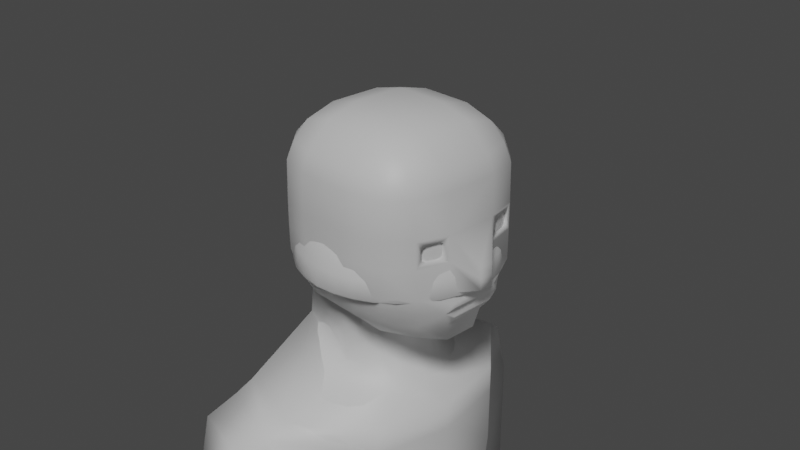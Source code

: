 # Source: misc.blend  (saved by Blender 3.3.6; exported with 4.5.12 LTS)
import bpy
from mathutils import Matrix  # noqa: F401  (used for matrix-valued properties, if any)

bpy.ops.wm.read_factory_settings(use_empty=True)
scene = bpy.context.scene
scene.name = 'Scene'

# ---- collections
col_collection = bpy.data.collections.new('Collection'); scene.collection.children.link(col_collection)

# ---- materials (node trees are filled in below, after node groups)
mat_material = bpy.data.materials.new('Material')
mat_material.alpha_threshold = 0.0
mat_material.use_transparent_shadow = False
mat_material.roughness = 0.5
mat_material.line_color = (0.0, 0.0, 0.0, 1.0)

# ---- material node trees
mat_material.use_nodes = True; mat_material.node_tree.nodes.clear()
_N = mat_material.node_tree.nodes; _L = mat_material.node_tree.links
n0 = _N.new('ShaderNodeOutputMaterial'); n0.name = 'Material Output'; n0.location = (300, 300)
n1 = _N.new('ShaderNodeBsdfPrincipled'); n1.name = 'Principled BSDF'; n1.location = (10, 300)
n1.distribution = 'GGX'
n1.subsurface_method = 'RANDOM_WALK_SKIN'
n1.inputs[3].default_value = 1.45
n1.inputs[27].default_value = (0.0, 0.0, 0.0, 1.0)
n1.inputs[28].default_value = 1.0
_L.new(n1.outputs[0], n0.inputs[0])
n0.is_active_output = True

# ---- world
world_world = bpy.data.worlds.new('World'); scene.world = world_world
world_world.use_nodes = True; world_world.node_tree.nodes.clear()
_N = world_world.node_tree.nodes; _L = world_world.node_tree.links
n0 = _N.new('ShaderNodeOutputWorld'); n0.name = 'World Output'; n0.location = (300, 300)
n1 = _N.new('ShaderNodeBackground'); n1.name = 'Background'; n1.location = (10, 300)
n1.inputs[0].default_value = (0.05088, 0.05088, 0.05088, 1.0)
_L.new(n1.outputs[0], n0.inputs[0])
n0.is_active_output = True
world_world.color = (0.05088, 0.05088, 0.05088)
world_world.use_sun_shadow = False
world_world.sun_shadow_jitter_overblur = 0.0

# ---- cameras
cam_camera = bpy.data.cameras.new('Camera')
cam_camera.clip_end = 100.0
cam_camera.ortho_scale = 7.314

# ---- lights
light_light = bpy.data.lights.new('Light', 'POINT')
light_light.transmission_factor = 0.0
light_light.energy = 36.0
light_light.shadow_soft_size = 0.1
light_light.shadow_maximum_resolution = 0.006
light_light.use_absolute_resolution = True
light_light_001 = bpy.data.lights.new('Light.001', 'SUN')
light_light_001.transmission_factor = 0.0
light_light_001.angle = 0.1993
light_light_001.energy = 2.0
light_light_001.shadow_soft_size = 0.1
light_light_001.shadow_cascade_max_distance = 1000.0

# ---- meshes
me_cube = bpy.data.meshes.new('Cube')
me_cube.from_pydata([(1.206, -0.07826, -0.05506), (1.212, -0.0776, -0.3024), (1.212, 0.0776, -0.3024), (1.206, 0.07826, -0.05506), (0.2917, 1.0, 0.2917), (0.2917, 0.2917, 1.257), (0.2917, 0.9054, 0.9024), (0.6454, 0.9054, 0.2917), (0.6304, 0.8135, 0.8875), (0.6454, 0.2917, 1.162), (0.2917, 0.6454, 1.162), (0.6304, 0.6304, 1.071), (0.9054, 0.2917, 0.9024), (0.8135, 0.6304, 0.8875), (0.1287, 0.1837, -1.162), (0.2917, 0.9998, -0.2917), (1.026, 0.2773, -0.33), (0.215, 0.4749, -1.026), (0.8897, 0.1837, -0.9542), (0.7105, 0.4566, -0.8913), (0.6551, 0.8934, -0.302), (0.3106, 0.8333, -0.6834), (0.6441, 0.6985, -0.6949), (0.9403, 0.2194, -0.7255), (0.9254, 0.6211, -0.3216), (0.8073, 0.5053, -0.7164), (0.2917, -0.2917, 1.257), (0.2917, -1.0, 0.2917), (0.9054, -0.2917, 0.9024), (0.8135, -0.6304, 0.8875), (0.2917, -0.6454, 1.162), (0.6454, -0.2917, 1.162), (0.6304, -0.6304, 1.071), (0.6454, -0.9054, 0.2917), (0.2917, -0.9054, 0.9024), (0.6304, -0.8135, 0.8875), (1.026, -0.2773, -0.33), (0.2917, -0.9998, -0.2917), (0.1287, -0.1837, -1.162), (0.9254, -0.6211, -0.3216), (0.9403, -0.2194, -0.7255), (0.8073, -0.5053, -0.7164), (0.3106, -0.8333, -0.6834), (0.6551, -0.8934, -0.302), (0.6441, -0.6985, -0.6949), (0.8897, -0.1837, -0.9542), (0.215, -0.4749, -1.026), (0.7105, -0.4566, -0.8913), (-0.2917, 1.0, 0.2917), (-1.0, 0.2917, 0.2917), (-0.2917, 0.2917, 1.257), (-0.6454, 0.9054, 0.2917), (-0.2917, 0.9054, 0.9024), (-0.6304, 0.8135, 0.8875), (-0.9054, 0.2917, 0.9024), (-0.9054, 0.6454, 0.2917), (-0.8135, 0.6304, 0.8875), (-0.2917, 0.6454, 1.162), (-0.6454, 0.2917, 1.162), (-0.6304, 0.6304, 1.071), (-0.9463, 0.2917, -0.1412), (-0.2919, 1.0, -0.2907), (-0.4827, 0.2567, -0.8566), (-0.8674, 0.6454, -0.1862), (-0.909, 0.2917, -0.3254), (-0.8208, 0.6304, -0.3972), (-0.2943, 0.8802, -0.6288), (-0.6358, 0.9054, -0.2616), (-0.645, 0.8135, -0.5072), (-0.7669, 0.2916, -0.5552), (-0.3821, 0.5748, -0.8266), (-0.7032, 0.6299, -0.5757), (-1.0, -0.2917, 0.2917), (-0.2917, -1.0, 0.2917), (-0.2917, -0.2917, 1.257), (-0.9054, -0.6454, 0.2917), (-0.9054, -0.2917, 0.9024), (-0.8135, -0.6304, 0.8875), (-0.2917, -0.9054, 0.9024), (-0.6454, -0.9054, 0.2917), (-0.6304, -0.8135, 0.8875), (-0.6454, -0.2917, 1.162), (-0.2917, -0.6454, 1.162), (-0.6304, -0.6304, 1.071), (-0.4827, -0.2567, -0.8566), (-0.2919, -1.0, -0.2907), (-0.9463, -0.2917, -0.1412), (-0.3821, -0.5748, -0.8266), (-0.7669, -0.2916, -0.5552), (-0.7032, -0.6299, -0.5757), (-0.6358, -0.9054, -0.2616), (-0.2943, -0.8802, -0.6288), (-0.645, -0.8135, -0.5072), (-0.909, -0.2917, -0.3254), (-0.8674, -0.6454, -0.1862), (-0.8208, -0.6304, -0.3972), (1.207, -0.07826, -0.1752), (1.207, 0.07826, -0.1752), (0.6454, 0.9054, 0.0), (0.2917, 1.0, 0.0), (-0.2917, -1.0, 0.0), (-0.6454, -0.9054, 0.0002202), (-0.8985, -0.6454, 0.01438), (-0.9825, -0.2917, 0.02911), (0.2917, -1.0, 0.0), (0.6454, -0.9054, 0.0), (-0.2917, 1.0, 0.0), (-0.6454, 0.9054, 0.0002202), (-0.8985, 0.6454, 0.01438), (-0.9825, 0.2917, 0.02911), (1.0, 0.2917, 0.2917), (0.9054, 0.6454, 0.2917), (0.9054, -0.6454, 0.2917), (1.0, -0.2917, 0.2917), (0.9054, 0.6454, 0.0), (0.9054, -0.6454, 0.0), (1.0, -0.2917, -0.0004828), (1.0, 0.2917, -0.0004828), (0.3011, 0.9272, -0.4876), (0.6496, 0.8009, -0.4984), (0.8639, 0.5655, -0.5206), (0.8639, -0.5655, -0.5206), (0.6496, -0.8009, -0.4984), (0.3011, -0.9272, -0.4876), (-0.9277, 0.2917, -0.2333), (-0.8441, 0.6379, -0.2917), (-0.6404, 0.8594, -0.3844), (-0.2931, 0.9507, -0.4597), (-0.2931, -0.9507, -0.4597), (-0.6404, -0.8594, -0.3844), (-0.8441, -0.6379, -0.2917), (-0.9277, -0.2917, -0.2333), (1.059, 0.2702, -0.4303), (1.019, 0.2412, -0.6323), (1.024, 0.3558, -0.5357), (1.067, 0.2656, -0.48), (1.012, 0.2584, -0.5276), (1.046, 0.2498, -0.5894), (1.019, -0.2412, -0.6323), (1.059, -0.2702, -0.4303), (1.024, -0.3558, -0.5357), (1.046, -0.2498, -0.5894), (1.012, -0.2584, -0.5276), (1.067, -0.2656, -0.48), (0.3161, 0.3636, -1.681), (0.3161, -0.3636, -1.681), (-0.8409, 0.5079, -1.237), (-0.8409, -0.5079, -1.237), (-0.782, 0.5079, -0.425), (-0.782, -0.5079, -0.425), (0.3161, 0.3636, -0.425), (0.3161, -0.3636, -0.425), (-0.177, 0.5933, -1.681), (-0.177, -0.5933, -1.681), (-0.177, 0.5933, -0.425), (-0.177, -0.5933, -0.425), (-0.8409, -4.47e-08, -1.237), (0.428, 2.98e-08, -1.681), (-0.782, -5.96e-08, -0.425), (0.428, 2.98e-08, -0.425), (-0.177, 0.0, -0.425), (-1.393, -1.373e-07, -2.849), (-1.163, -1.373e-07, -1.769), (-1.066, -1.191, -1.912), (-0.1649, 1.391, -1.912), (-1.066, 1.191, -1.912), (-0.1649, -1.391, -1.912), (0.5693, -0.8523, -1.912), (0.7358, 7.231e-08, -1.912), (0.5693, 0.8523, -1.912), (-1.066, -1.191, -2.849), (-0.1649, 1.391, -2.849), (-1.066, 1.191, -2.849), (-0.1649, -1.391, -2.849), (0.5693, -0.8523, -2.849), (0.7358, 7.231e-08, -2.849), (0.5693, 0.8523, -2.849), (0.4933, -0.7688, -4.132), (-0.1649, -1.658, -2.004), (0.5693, -0.8523, -2.21), (0.5693, 0.8523, -2.21), (-0.1649, 1.658, -2.004), (-1.066, -1.42, -2.004), (-1.415, -1.373e-07, -2.092), (-1.066, 1.42, -2.004), (0.7358, 7.231e-08, -2.21), (-0.2825, 1.92, -2.21), (-0.2825, 2.08, -2.849), (-1.183, 1.863, -2.849), (-1.183, -1.863, -2.849), (-0.2825, -2.08, -2.849), (-1.183, -1.72, -2.21), (-0.2825, -1.92, -2.21), (-1.183, 1.72, -2.21), (-1.106, -1.373e-07, -5.154), (-1.106, -1.191, -5.154), (-0.1649, 1.391, -5.414), (-1.106, 1.191, -5.154), (-0.1649, -1.391, -5.414), (0.5693, -0.8523, -5.414), (0.7358, 7.231e-08, -5.414), (0.5693, 0.8523, -5.414), (-0.1649, 2.445e-09, -5.414), (-0.169, -1.255, -4.132), (-0.169, 1.255, -4.132), (0.4933, 0.7688, -4.132), (-1.309, -1.259e-07, -4.132), (-0.9814, -1.074, -4.132), (-0.9814, 1.074, -4.132), (0.6435, 6.319e-08, -4.132), (-0.1649, 1.391, -5.875), (-1.066, 1.191, -5.875), (-1.066, -1.191, -5.875), (-0.1649, -1.391, -5.875), (-0.2825, 2.08, -5.875), (-1.183, 1.863, -5.875), (-1.183, -1.863, -5.875), (-0.2825, -2.08, -5.875), (-0.8115, -0.5079, -0.9785), (0.09278, -0.3636, -1.274), (-0.8115, 0.5079, -0.9785), (0.09278, 0.3636, -1.274), (-0.177, 0.5933, -1.2), (-0.177, -0.5933, -1.2), (0.2046, 2.98e-08, -1.274), (-0.8115, -5.215e-08, -0.9785), (0.9848, 0.3484, 0.1803), (0.9707, 0.4011, 0.233), (0.9945, 0.3124, 0.2703), (0.9807, 0.3639, 0.2176), (0.9346, 0.536, 0.233), (0.9205, 0.5887, 0.1803), (0.9109, 0.6247, 0.2703), (0.9247, 0.5732, 0.2176), (0.9707, -0.4011, 0.233), (0.9848, -0.3484, 0.1803), (0.9945, -0.3124, 0.2703), (0.9807, -0.3639, 0.2176), (0.9205, -0.5887, 0.1803), (0.9346, -0.536, 0.233), (0.9109, -0.6247, 0.2703), (0.9247, -0.5732, 0.2176), (0.9707, 0.4011, 0.05871), (0.9848, 0.3484, 0.1114), (0.9947, 0.3126, 0.02134), (0.9807, 0.3639, 0.07414), (0.9205, 0.5887, 0.1114), (0.9346, 0.536, 0.05871), (0.9109, 0.6247, 0.02146), (0.9247, 0.5732, 0.07414), (0.9346, -0.536, 0.05871), (0.9205, -0.5887, 0.1114), (0.9109, -0.6247, 0.02146), (0.9247, -0.5732, 0.07414), (0.9848, -0.3484, 0.1114), (0.9707, -0.4011, 0.05871), (0.9947, -0.3126, 0.02134), (0.9807, -0.3639, 0.07414), (0.7374, 0.4011, 0.233), (0.7516, 0.3484, 0.1803), (0.7474, 0.3639, 0.2176), (0.6872, 0.5887, 0.1803), (0.7013, 0.536, 0.233), (0.6913, 0.5732, 0.2176), (0.7013, -0.536, 0.233), (0.6872, -0.5887, 0.1803), (0.6913, -0.5732, 0.2176), (0.7516, -0.3484, 0.1803), (0.7374, -0.4011, 0.233), (0.7474, -0.3639, 0.2176), (0.7014, 0.536, 0.0586), (0.6872, 0.5887, 0.1114), (0.6913, 0.5732, 0.07411), (0.6872, -0.5887, 0.1114), (0.7014, -0.536, 0.0586), (0.6913, -0.5732, 0.07411), (0.7377, -0.4011, 0.05831), (0.7518, -0.3484, 0.1109), (0.7477, -0.3639, 0.07366), (0.7518, 0.3484, 0.1109), (0.7377, 0.4011, 0.05831), (0.7477, 0.3639, 0.07366), (0.3005, 0.9814, 0.712), (0.6571, 0.8853, 0.7043), (0.9814, 0.3005, 0.712), (0.8853, 0.6571, 0.7043), (0.9814, -0.3005, 0.712), (0.8853, -0.6571, 0.7043), (0.3005, -0.9814, 0.712), (0.6571, -0.8853, 0.7043), (-0.3005, 0.9814, 0.712), (-0.6571, 0.8853, 0.7043), (-0.8853, 0.6571, 0.7043), (-0.9814, 0.3005, 0.712), (-0.9814, -0.3005, 0.712), (-0.8853, -0.6571, 0.7043), (-0.6571, -0.8853, 0.7043), (-0.3005, -0.9814, 0.712)], [], [(62, 14, 38, 84), (103, 72, 49, 109), (97, 3, 0, 96), (104, 27, 73, 100), (5, 50, 74, 26), (36, 16, 2, 1), (282, 6, 8, 283), (6, 10, 11, 8), (5, 9, 11, 10), (9, 12, 13, 11), (284, 285, 13, 12), (285, 283, 8, 13), (8, 11, 13), (14, 17, 19, 18), (17, 21, 22, 19), (118, 119, 22, 21), (119, 120, 25, 22), (139, 132, 16, 36), (23, 18, 19, 25), (19, 22, 25), (286, 28, 29, 287), (28, 31, 32, 29), (26, 30, 32, 31), (30, 34, 35, 32), (288, 289, 35, 34), (289, 287, 29, 35), (29, 32, 35), (121, 122, 44, 41), (123, 42, 44, 122), (42, 46, 47, 44), (38, 45, 47, 46), (45, 40, 41, 47), (41, 44, 47), (290, 291, 53, 52), (291, 292, 56, 53), (293, 54, 56, 292), (54, 58, 59, 56), (50, 57, 59, 58), (57, 52, 53, 59), (53, 56, 59), (124, 125, 65, 64), (125, 126, 68, 65), (127, 66, 68, 126), (66, 70, 71, 68), (62, 69, 71, 70), (69, 64, 65, 71), (65, 68, 71), (294, 295, 77, 76), (295, 296, 80, 77), (297, 78, 80, 296), (78, 82, 83, 80), (74, 81, 83, 82), (81, 76, 77, 83), (77, 80, 83), (84, 87, 89, 88), (87, 91, 92, 89), (128, 129, 92, 91), (129, 130, 95, 92), (131, 93, 95, 130), (93, 88, 89, 95), (89, 92, 95), (62, 84, 88, 69), (69, 88, 93, 64), (124, 131, 86, 60), (14, 62, 70, 17), (17, 70, 66, 21), (118, 127, 61, 15), (117, 16, 24, 114), (114, 24, 20, 98), (98, 20, 15, 99), (100, 73, 79, 101), (101, 79, 75, 102), (102, 75, 72, 103), (104, 37, 43, 105), (105, 43, 39, 115), (115, 39, 36, 116), (106, 61, 67, 107), (107, 67, 63, 108), (108, 63, 60, 109), (26, 74, 82, 30), (30, 82, 78, 34), (288, 297, 73, 27), (5, 26, 31, 9), (9, 31, 28, 12), (284, 286, 113, 110), (84, 38, 46, 87), (87, 46, 42, 91), (128, 123, 37, 85), (74, 50, 58, 81), (81, 58, 54, 76), (294, 293, 49, 72), (50, 5, 10, 57), (57, 10, 6, 52), (290, 282, 4, 48), (38, 14, 18, 45), (45, 18, 23, 40), (36, 39, 121, 140, 139), (106, 48, 4, 99), (117, 110, 3, 97), (116, 36, 1, 96), (110, 113, 0, 3), (113, 116, 96, 0), (16, 117, 97, 2), (61, 106, 99, 15), (55, 108, 109, 49), (51, 107, 108, 55), (48, 106, 107, 51), (234, 239, 264, 268), (33, 105, 115, 112), (27, 104, 105, 33), (94, 102, 103, 86), (90, 101, 102, 94), (85, 100, 101, 90), (7, 98, 99, 4), (111, 114, 98, 7), (238, 251, 273, 265), (37, 104, 100, 85), (2, 97, 96, 1), (86, 103, 109, 60), (226, 243, 279, 259), (254, 235, 267, 277), (246, 231, 261, 271), (242, 247, 270, 280), (240, 239, 234, 236, 113, 112), (232, 231, 246, 248, 114, 111), (258, 260, 259, 279, 281, 280, 270, 272, 271, 261, 263, 262), (250, 255, 276, 274), (264, 266, 265, 273, 275, 274, 276, 278, 277, 267, 269, 268), (228, 227, 230, 232, 111, 110), (248, 247, 242, 244, 117, 114), (244, 243, 226, 228, 110, 117), (252, 251, 238, 240, 112, 115), (236, 235, 254, 256, 116, 113), (256, 255, 250, 252, 115, 116), (16, 132, 134, 120, 24), (91, 42, 123, 128), (21, 66, 127, 118), (64, 93, 131, 124), (86, 131, 130, 94), (90, 94, 130, 129), (85, 90, 129, 128), (61, 127, 126, 67), (63, 67, 126, 125), (60, 63, 125, 124), (37, 123, 122, 43), (39, 43, 122, 121), (138, 140, 121, 41, 40), (134, 133, 23, 25, 120), (20, 24, 120, 119), (15, 20, 119, 118), (132, 135, 134), (135, 136, 134), (136, 137, 134), (137, 133, 134), (138, 141, 140), (141, 142, 140), (142, 143, 140), (143, 139, 140), (132, 139, 143, 135), (135, 143, 142, 136), (136, 142, 141, 137), (137, 141, 138, 133), (40, 23, 133, 138), (145, 167, 168, 157), (160, 155, 151, 159), (223, 155, 149, 218), (225, 158, 148, 220), (224, 159, 151, 219), (222, 154, 150, 221), (220, 148, 154, 222), (219, 151, 155, 223), (158, 149, 155, 160), (152, 164, 165, 146), (144, 169, 164, 152), (148, 158, 160, 154), (221, 150, 159, 224), (218, 149, 158, 225), (154, 160, 159, 150), (157, 168, 169, 144), (184, 172, 161, 183), (183, 161, 170, 182), (178, 173, 174, 179), (180, 176, 171, 181), (147, 163, 166, 153), (153, 166, 167, 145), (156, 162, 163, 147), (146, 165, 162, 156), (206, 208, 197, 194), (207, 206, 194, 195), (177, 203, 198, 199), (204, 205, 201, 196), (173, 178, 192, 190), (185, 175, 176, 180), (178, 182, 191, 192), (179, 174, 175, 185), (167, 179, 185, 168), (164, 181, 184, 165), (168, 185, 180, 169), (163, 182, 178, 166), (169, 180, 181, 164), (166, 178, 179, 167), (162, 183, 182, 163), (165, 184, 183, 162), (191, 189, 190, 192), (186, 187, 188, 193), (188, 187, 214, 215), (184, 181, 186, 193), (172, 188, 215, 211), (182, 170, 189, 191), (181, 171, 187, 186), (172, 184, 193, 188), (202, 200, 199, 198), (194, 202, 198, 195), (197, 196, 202, 194), (196, 201, 200, 202), (203, 207, 195, 198), (205, 209, 200, 201), (208, 204, 196, 197), (209, 177, 199, 200), (175, 174, 177, 209), (172, 171, 204, 208), (176, 175, 209, 205), (173, 170, 207, 203), (171, 176, 205, 204), (174, 173, 203, 177), (170, 161, 206, 207), (161, 172, 208, 206), (212, 213, 217, 216), (210, 211, 215, 214), (173, 190, 217, 213), (170, 173, 213, 212), (187, 171, 210, 214), (171, 172, 211, 210), (190, 189, 216, 217), (189, 170, 212, 216), (147, 218, 225, 156), (144, 221, 224, 157), (145, 219, 223, 153), (146, 220, 222, 152), (152, 222, 221, 144), (157, 224, 219, 145), (156, 225, 220, 146), (153, 223, 218, 147), (226, 229, 228), (229, 227, 228), (230, 233, 232), (233, 231, 232), (234, 237, 236), (237, 235, 236), (238, 241, 240), (241, 239, 240), (242, 245, 244), (245, 243, 244), (246, 249, 248), (249, 247, 248), (250, 253, 252), (253, 251, 252), (254, 257, 256), (257, 255, 256), (234, 268, 269, 237), (237, 269, 267, 235), (276, 255, 257, 278), (278, 257, 254, 277), (230, 262, 263, 233), (233, 263, 261, 231), (270, 247, 249, 272), (272, 249, 246, 271), (226, 259, 260, 229), (229, 260, 258, 227), (279, 243, 245, 281), (281, 245, 242, 280), (250, 274, 275, 253), (253, 275, 273, 251), (264, 239, 241, 266), (266, 241, 238, 265), (230, 227, 258, 262), (52, 6, 282, 290), (76, 54, 293, 294), (12, 28, 286, 284), (34, 78, 297, 288), (73, 297, 296, 79), (75, 79, 296, 295), (72, 75, 295, 294), (49, 293, 292, 55), (51, 55, 292, 291), (48, 51, 291, 290), (33, 112, 287, 289), (27, 33, 289, 288), (113, 286, 287, 112), (111, 7, 283, 285), (110, 111, 285, 284), (4, 282, 283, 7)])
me_cube.polygons.foreach_set('use_smooth', [True] * 292)
_uv = me_cube.uv_layers.new(name='UVMap')
_uv.uv.foreach_set('vector', [0.2135, 0.5885, 0.2865, 0.5885, 0.2865, 0.6615, 0.2135, 0.6615, 0.5, 0.08854, 0.5365, 0.08854, 0.5365, 0.1615, 0.5, 0.1615, 0.5, 0.5885, 0.5365, 0.5885, 0.5365, 0.6615, 0.5, 0.6615, 0.5, 0.8385, 0.5365, 0.8385, 0.5365, 0.9115, 0.5, 0.9115, 0.7135, 0.5885, 0.7865, 0.5885, 0.7865, 0.6615, 0.7135, 0.6615, 0.4635, 0.6615, 0.4635, 0.5885, 0.4635, 0.5885, 0.4635, 0.6615, 0.5586, 0.4115, 0.5807, 0.4115, 0.5788, 0.4538, 0.5576, 0.4547, 0.5807, 0.4115, 0.625, 0.4115, 0.625, 0.4538, 0.5788, 0.4538, 0.7135, 0.5885, 0.6693, 0.5885, 0.6712, 0.5, 0.7135, 0.5, 0.6693, 0.5885, 0.5807, 0.5885, 0.5788, 0.5462, 0.6712, 0.5, 0.5586, 0.5885, 0.5576, 0.5453, 0.5788, 0.5462, 0.5807, 0.5885, 0.5576, 0.5453, 0.5576, 0.4547, 0.5788, 0.4538, 0.5788, 0.5462, 0.5788, 0.4538, 0.625, 0.4538, 0.5788, 0.4767, 0.2865, 0.5885, 0.2865, 0.5443, 0.3288, 0.5462, 0.3307, 0.5885, 0.2865, 0.5443, 0.2865, 0.5, 0.3288, 0.5, 0.3288, 0.5462, 0.4193, 0.4115, 0.4193, 0.4547, 0.375, 0.4538, 0.375, 0.4115, 0.4193, 0.4547, 0.4424, 0.5453, 0.4212, 0.5462, 0.375, 0.4538, 0.4531, 0.6615, 0.4531, 0.5885, 0.4635, 0.5885, 0.4635, 0.6615, 0.4193, 0.5885, 0.3307, 0.5885, 0.3288, 0.5462, 0.4212, 0.5462, 0.3288, 0.5462, 0.3288, 0.5, 0.3517, 0.5462, 0.5586, 0.6615, 0.5807, 0.6615, 0.5788, 0.7038, 0.5576, 0.7047, 0.5807, 0.6615, 0.6693, 0.6615, 0.6712, 0.75, 0.5788, 0.7038, 0.7135, 0.6615, 0.7135, 0.75, 0.6712, 0.75, 0.6693, 0.6615, 0.625, 0.8385, 0.5807, 0.8385, 0.5788, 0.7962, 0.625, 0.7962, 0.5586, 0.8385, 0.5576, 0.7953, 0.5788, 0.7962, 0.5807, 0.8385, 0.5576, 0.7953, 0.5576, 0.7047, 0.5788, 0.7038, 0.5788, 0.7962, 0.5788, 0.7733, 0.625, 0.7962, 0.5788, 0.7962, 0.4424, 0.7047, 0.4193, 0.7953, 0.375, 0.7962, 0.4212, 0.7038, 0.4193, 0.8385, 0.375, 0.8385, 0.375, 0.7962, 0.4193, 0.7953, 0.2865, 0.75, 0.2865, 0.7057, 0.3288, 0.7038, 0.3288, 0.75, 0.2865, 0.6615, 0.3307, 0.6615, 0.3288, 0.7038, 0.2865, 0.7057, 0.3307, 0.6615, 0.4193, 0.6615, 0.4212, 0.7038, 0.3288, 0.7038, 0.3517, 0.7038, 0.3288, 0.75, 0.3288, 0.7038, 0.5586, 0.3385, 0.5576, 0.2953, 0.5788, 0.2962, 0.5807, 0.3385, 0.5576, 0.2953, 0.5576, 0.2047, 0.5788, 0.2038, 0.5788, 0.2962, 0.5586, 0.1615, 0.5807, 0.1615, 0.5788, 0.2038, 0.5576, 0.2047, 0.5807, 0.1615, 0.625, 0.1615, 0.625, 0.2038, 0.5788, 0.2038, 0.7865, 0.5885, 0.7865, 0.5, 0.875, 0.5462, 0.875, 0.5885, 0.625, 0.3385, 0.5807, 0.3385, 0.5788, 0.2962, 0.625, 0.25, 0.5788, 0.2267, 0.5788, 0.2038, 0.625, 0.2038, 0.4193, 0.1615, 0.4193, 0.2047, 0.375, 0.2038, 0.375, 0.1615, 0.4193, 0.2047, 0.4193, 0.2953, 0.375, 0.2962, 0.375, 0.2038, 0.4193, 0.3385, 0.375, 0.3385, 0.375, 0.2962, 0.4193, 0.2953, 0.2135, 0.5, 0.2135, 0.5443, 0.1712, 0.5462, 0.1712, 0.5, 0.2135, 0.5885, 0.1693, 0.5885, 0.1712, 0.5462, 0.2135, 0.5443, 0.1693, 0.5885, 0.125, 0.5885, 0.125, 0.5462, 0.1712, 0.5462, 0.125, 0.5462, 0.1712, 0.5, 0.1712, 0.5462, 0.5586, 0.08854, 0.5576, 0.04526, 0.5788, 0.0462, 0.5807, 0.08854, 0.5576, 0.04526, 0.5576, 0.0, 0.5788, 0.0, 0.5788, 0.0462, 0.5586, 0.9115, 0.5807, 0.9115, 0.5788, 1.0, 0.5576, 1.0, 0.5807, 0.9115, 0.625, 0.9115, 0.625, 1.0, 0.5788, 1.0, 0.7865, 0.6615, 0.875, 0.6615, 0.875, 0.7038, 0.7865, 0.75, 0.625, 0.08854, 0.5807, 0.08854, 0.5788, 0.0462, 0.625, 0.0462, 0.5788, 0.0462, 0.5788, 0.0, 0.625, 0.0462, 0.2135, 0.6615, 0.2135, 0.7057, 0.1712, 0.7038, 0.1693, 0.6615, 0.2135, 0.7057, 0.2135, 0.75, 0.1712, 0.75, 0.1712, 0.7038, 0.4193, 0.9115, 0.4193, 0.9769, 0.375, 0.9538, 0.375, 0.9115, 0.4193, 0.0, 0.4193, 0.04526, 0.375, 0.0462, 0.375, 0.0, 0.4193, 0.08854, 0.375, 0.08854, 0.375, 0.0462, 0.4193, 0.04526, 0.125, 0.6615, 0.1693, 0.6615, 0.1712, 0.7038, 0.125, 0.7038, 0.1712, 0.7038, 0.1712, 0.75, 0.125, 0.7038, 0.2135, 0.5885, 0.2135, 0.6615, 0.1693, 0.6615, 0.1693, 0.5885, 0.1693, 0.5885, 0.1693, 0.6615, 0.125, 0.6615, 0.125, 0.5885, 0.4193, 0.1615, 0.4193, 0.08854, 0.4635, 0.08854, 0.4635, 0.1615, 0.2865, 0.5885, 0.2135, 0.5885, 0.2135, 0.5443, 0.2865, 0.5443, 0.2865, 0.5443, 0.2135, 0.5443, 0.2135, 0.5, 0.2865, 0.5, 0.4193, 0.4115, 0.4193, 0.3385, 0.4635, 0.3385, 0.4635, 0.4115, 0.5, 0.5885, 0.4635, 0.5885, 0.4635, 0.5443, 0.5, 0.5443, 0.5, 0.5443, 0.4635, 0.5443, 0.4635, 0.4557, 0.5, 0.4557, 0.5, 0.4557, 0.4635, 0.4557, 0.4635, 0.4115, 0.5, 0.4115, 0.5, 0.9115, 0.5365, 0.9115, 0.5365, 1.0, 0.5, 1.0, 0.5, 0.0, 0.5365, 0.0, 0.5365, 0.04433, 0.5, 0.04433, 0.5, 0.04433, 0.5365, 0.04433, 0.5365, 0.08854, 0.5, 0.08854, 0.5, 0.8385, 0.4635, 0.8385, 0.4635, 0.7943, 0.5, 0.7943, 0.5, 0.7943, 0.4635, 0.7943, 0.4635, 0.7057, 0.5, 0.7057, 0.5, 0.7057, 0.4635, 0.7057, 0.4635, 0.6615, 0.5, 0.6615, 0.5, 0.3385, 0.4635, 0.3385, 0.4635, 0.2943, 0.5, 0.2943, 0.5, 0.2943, 0.4635, 0.2943, 0.4635, 0.2057, 0.5, 0.2057, 0.5, 0.2057, 0.4635, 0.2057, 0.4635, 0.1615, 0.5, 0.1615, 0.7135, 0.6615, 0.7865, 0.6615, 0.7865, 0.75, 0.7135, 0.75, 0.625, 0.8385, 0.625, 0.9115, 0.5807, 0.9115, 0.5807, 0.8385, 0.5586, 0.8385, 0.5586, 0.9115, 0.5365, 0.9115, 0.5365, 0.8385, 0.7135, 0.5885, 0.7135, 0.6615, 0.6693, 0.6615, 0.6693, 0.5885, 0.6693, 0.5885, 0.6693, 0.6615, 0.5807, 0.6615, 0.5807, 0.5885, 0.5586, 0.5885, 0.5586, 0.6615, 0.5365, 0.6615, 0.5365, 0.5885, 0.2135, 0.6615, 0.2865, 0.6615, 0.2865, 0.7057, 0.2135, 0.7057, 0.2135, 0.7057, 0.2865, 0.7057, 0.2865, 0.75, 0.2135, 0.75, 0.4193, 0.9115, 0.4193, 0.8385, 0.4635, 0.8385, 0.4635, 0.9115, 0.7865, 0.6615, 0.7865, 0.5885, 0.875, 0.5885, 0.875, 0.6615, 0.625, 0.08854, 0.625, 0.1615, 0.5807, 0.1615, 0.5807, 0.08854, 0.5586, 0.08854, 0.5586, 0.1615, 0.5365, 0.1615, 0.5365, 0.08854, 0.7865, 0.5885, 0.7135, 0.5885, 0.7135, 0.5, 0.7865, 0.5, 0.625, 0.3385, 0.625, 0.4115, 0.5807, 0.4115, 0.5807, 0.3385, 0.5586, 0.3385, 0.5586, 0.4115, 0.5365, 0.4115, 0.5365, 0.3385, 0.2865, 0.6615, 0.2865, 0.5885, 0.3307, 0.5885, 0.3307, 0.6615, 0.3307, 0.6615, 0.3307, 0.5885, 0.4193, 0.5885, 0.4193, 0.6615, 0.4635, 0.6615, 0.4635, 0.7057, 0.4424, 0.7047, 0.4417, 0.6748, 0.4531, 0.6615, 0.5, 0.3385, 0.5365, 0.3385, 0.5365, 0.4115, 0.5, 0.4115, 0.5, 0.5885, 0.5365, 0.5885, 0.5365, 0.5885, 0.5, 0.5885, 0.5, 0.6615, 0.4635, 0.6615, 0.4635, 0.6615, 0.5, 0.6615, 0.5365, 0.5885, 0.5365, 0.6615, 0.5365, 0.6615, 0.5365, 0.5885, 0.5365, 0.6615, 0.5, 0.6615, 0.5, 0.6615, 0.5365, 0.6615, 0.4635, 0.5885, 0.5, 0.5885, 0.5, 0.5885, 0.4635, 0.5885, 0.4635, 0.3385, 0.5, 0.3385, 0.5, 0.4115, 0.4635, 0.4115, 0.5365, 0.2057, 0.5, 0.2057, 0.5, 0.1615, 0.5365, 0.1615, 0.5365, 0.2943, 0.5, 0.2943, 0.5, 0.2057, 0.5365, 0.2057, 0.5365, 0.3385, 0.5, 0.3385, 0.5, 0.2943, 0.5365, 0.2943, 0.5291, 0.6751, 0.5291, 0.692, 0.5291, 0.692, 0.5291, 0.6751, 0.5365, 0.7943, 0.5, 0.7943, 0.5, 0.7057, 0.5365, 0.7057, 0.5365, 0.8385, 0.5, 0.8385, 0.5, 0.7943, 0.5365, 0.7943, 0.4635, 0.04433, 0.5, 0.04433, 0.5, 0.08854, 0.4635, 0.08854, 0.4635, 0.0, 0.5, 0.0, 0.5, 0.04433, 0.4635, 0.04433, 0.4635, 0.9115, 0.5, 0.9115, 0.5, 1.0, 0.4635, 1.0, 0.5365, 0.4557, 0.5, 0.4557, 0.5, 0.4115, 0.5365, 0.4115, 0.5365, 0.5443, 0.5, 0.5443, 0.5, 0.4557, 0.5365, 0.4557, 0.5225, 0.6986, 0.5139, 0.6986, 0.5139, 0.6986, 0.5225, 0.6986, 0.4635, 0.8385, 0.5, 0.8385, 0.5, 0.9115, 0.4635, 0.9115, 0.4635, 0.5885, 0.5, 0.5885, 0.5, 0.6615, 0.4635, 0.6615, 0.4635, 0.08854, 0.5, 0.08854, 0.5, 0.1615, 0.4635, 0.1615, 0.5225, 0.5814, 0.5139, 0.5814, 0.5139, 0.5814, 0.5226, 0.5814, 0.5139, 0.6686, 0.5225, 0.6686, 0.5226, 0.6686, 0.5139, 0.6686, 0.5139, 0.5514, 0.5225, 0.5514, 0.5225, 0.5514, 0.5139, 0.5514, 0.5073, 0.5749, 0.5073, 0.558, 0.5073, 0.558, 0.5073, 0.5749, 0.5338, 0.7031, 0.5291, 0.692, 0.5291, 0.6751, 0.5338, 0.6641, 0.5365, 0.6615, 0.5365, 0.7057, 0.5338, 0.5469, 0.5225, 0.5514, 0.5139, 0.5514, 0.5027, 0.5469, 0.5, 0.5443, 0.5365, 0.5443, 0.5291, 0.5749, 0.5285, 0.5808, 0.5226, 0.5814, 0.5139, 0.5814, 0.508, 0.5808, 0.5073, 0.5749, 0.5073, 0.558, 0.508, 0.5521, 0.5139, 0.5514, 0.5225, 0.5514, 0.5285, 0.5521, 0.5291, 0.558, 0.5073, 0.692, 0.5073, 0.6751, 0.5073, 0.6751, 0.5073, 0.692, 0.5291, 0.692, 0.5285, 0.6979, 0.5225, 0.6986, 0.5139, 0.6986, 0.508, 0.6979, 0.5073, 0.692, 0.5073, 0.6751, 0.508, 0.6692, 0.5139, 0.6686, 0.5226, 0.6686, 0.5285, 0.6692, 0.5291, 0.6751, 0.5338, 0.5859, 0.5291, 0.5749, 0.5291, 0.558, 0.5338, 0.5469, 0.5365, 0.5443, 0.5365, 0.5885, 0.5027, 0.5469, 0.5073, 0.558, 0.5073, 0.5749, 0.5027, 0.5859, 0.5, 0.5885, 0.5, 0.5443, 0.5027, 0.5859, 0.5139, 0.5814, 0.5225, 0.5814, 0.5338, 0.5859, 0.5365, 0.5885, 0.5, 0.5885, 0.5027, 0.7031, 0.5139, 0.6986, 0.5225, 0.6986, 0.5338, 0.7031, 0.5365, 0.7057, 0.5, 0.7057, 0.5338, 0.6641, 0.5225, 0.6686, 0.5139, 0.6686, 0.5027, 0.6641, 0.5, 0.6615, 0.5365, 0.6615, 0.5027, 0.6641, 0.5073, 0.6751, 0.5073, 0.692, 0.5027, 0.7031, 0.5, 0.7057, 0.5, 0.6615, 0.4635, 0.5885, 0.4531, 0.5885, 0.4417, 0.5752, 0.4424, 0.5453, 0.4635, 0.5443, 0.375, 0.9115, 0.375, 0.8385, 0.4193, 0.8385, 0.4193, 0.9115, 0.375, 0.4115, 0.375, 0.3385, 0.4193, 0.3385, 0.4193, 0.4115, 0.375, 0.1615, 0.375, 0.08854, 0.4193, 0.08854, 0.4193, 0.1615, 0.4635, 0.08854, 0.4193, 0.08854, 0.4193, 0.04526, 0.4635, 0.04433, 0.4635, 0.0, 0.4635, 0.04433, 0.4193, 0.04526, 0.4193, 0.0, 0.4635, 0.9115, 0.4635, 1.0, 0.4193, 0.9769, 0.4193, 0.9115, 0.4635, 0.3385, 0.4193, 0.3385, 0.4193, 0.2953, 0.4635, 0.2943, 0.4635, 0.2057, 0.4635, 0.2943, 0.4193, 0.2953, 0.4193, 0.2047, 0.4635, 0.1615, 0.4635, 0.2057, 0.4193, 0.2047, 0.4193, 0.1615, 0.4635, 0.8385, 0.4193, 0.8385, 0.4193, 0.7953, 0.4635, 0.7943, 0.4635, 0.7057, 0.4635, 0.7943, 0.4193, 0.7953, 0.4424, 0.7047, 0.4306, 0.6615, 0.4417, 0.6748, 0.4424, 0.7047, 0.4212, 0.7038, 0.4193, 0.6615, 0.4417, 0.5752, 0.4306, 0.5885, 0.4193, 0.5885, 0.4212, 0.5462, 0.4424, 0.5453, 0.4635, 0.4557, 0.4635, 0.5443, 0.4424, 0.5453, 0.4193, 0.4547, 0.4635, 0.4115, 0.4635, 0.4557, 0.4193, 0.4547, 0.4193, 0.4115, 0.4531, 0.5885, 0.4482, 0.5887, 0.4417, 0.5752, 0.4482, 0.5887, 0.4431, 0.5892, 0.4417, 0.5752, 0.4431, 0.5892, 0.4385, 0.5902, 0.4417, 0.5752, 0.4385, 0.5902, 0.4353, 0.5913, 0.4417, 0.5752, 0.4306, 0.6615, 0.4352, 0.6614, 0.4417, 0.6748, 0.4352, 0.6614, 0.4399, 0.6613, 0.4417, 0.6748, 0.4399, 0.6613, 0.4441, 0.6618, 0.4417, 0.6748, 0.4441, 0.6618, 0.4471, 0.6624, 0.4417, 0.6748, 0.4531, 0.5885, 0.4531, 0.6615, 0.4482, 0.6613, 0.4482, 0.5887, 0.4482, 0.5887, 0.4482, 0.6613, 0.4414, 0.6609, 0.4414, 0.5891, 0.4414, 0.5891, 0.4414, 0.6609, 0.4352, 0.6614, 0.4352, 0.5886, 0.4352, 0.5886, 0.4352, 0.6614, 0.4306, 0.6615, 0.4306, 0.5885, 0.4193, 0.6615, 0.4193, 0.5885, 0.4306, 0.5885, 0.4306, 0.6615, 0.2865, 0.6615, 0.2865, 0.6615, 0.2865, 0.625, 0.2865, 0.625, 0.25, 0.625, 0.25, 0.6615, 0.2865, 0.6615, 0.2865, 0.625, 0.25, 0.6615, 0.25, 0.6615, 0.2135, 0.6615, 0.2135, 0.6615, 0.2135, 0.625, 0.2135, 0.625, 0.2135, 0.5885, 0.2135, 0.5885, 0.2865, 0.625, 0.2865, 0.625, 0.2865, 0.6615, 0.2865, 0.6615, 0.25, 0.5885, 0.25, 0.5885, 0.2865, 0.5885, 0.2865, 0.5885, 0.2135, 0.5885, 0.2135, 0.5885, 0.25, 0.5885, 0.25, 0.5885, 0.2865, 0.6615, 0.2865, 0.6615, 0.25, 0.6615, 0.25, 0.6615, 0.2135, 0.625, 0.2135, 0.6615, 0.25, 0.6615, 0.25, 0.625, 0.25, 0.5885, 0.25, 0.5885, 0.2135, 0.5885, 0.2135, 0.5885, 0.2865, 0.5885, 0.2865, 0.5885, 0.25, 0.5885, 0.25, 0.5885, 0.2135, 0.5885, 0.2135, 0.625, 0.25, 0.625, 0.25, 0.5885, 0.2865, 0.5885, 0.2865, 0.5885, 0.2865, 0.625, 0.2865, 0.625, 0.2135, 0.6615, 0.2135, 0.6615, 0.2135, 0.625, 0.2135, 0.625, 0.25, 0.5885, 0.25, 0.625, 0.2865, 0.625, 0.2865, 0.5885, 0.2865, 0.625, 0.2865, 0.625, 0.2865, 0.5885, 0.2865, 0.5885, 0.2135, 0.5885, 0.2135, 0.5885, 0.2135, 0.625, 0.2135, 0.625, 0.2135, 0.625, 0.2135, 0.625, 0.2135, 0.6615, 0.2135, 0.6615, 0.25, 0.6615, 0.25, 0.6615, 0.2865, 0.6615, 0.2865, 0.6615, 0.2865, 0.5885, 0.2865, 0.5885, 0.25, 0.5885, 0.25, 0.5885, 0.2135, 0.6615, 0.2135, 0.6615, 0.25, 0.6615, 0.25, 0.6615, 0.25, 0.6615, 0.25, 0.6615, 0.2865, 0.6615, 0.2865, 0.6615, 0.2135, 0.625, 0.2135, 0.625, 0.2135, 0.6615, 0.2135, 0.6615, 0.2135, 0.5885, 0.2135, 0.5885, 0.2135, 0.625, 0.2135, 0.625, 0.2135, 0.625, 0.2135, 0.5885, 0.2135, 0.5885, 0.2135, 0.625, 0.2135, 0.6615, 0.2135, 0.625, 0.2135, 0.625, 0.2135, 0.6615, 0.2865, 0.6615, 0.25, 0.6615, 0.25, 0.6615, 0.2865, 0.6615, 0.25, 0.5885, 0.2865, 0.5885, 0.2865, 0.5885, 0.25, 0.5885, 0.25, 0.6615, 0.25, 0.6615, 0.25, 0.6615, 0.25, 0.6615, 0.2865, 0.625, 0.2865, 0.625, 0.2865, 0.5885, 0.2865, 0.5885, 0.25, 0.6615, 0.2135, 0.6615, 0.2135, 0.6615, 0.25, 0.6615, 0.2865, 0.6615, 0.2865, 0.6615, 0.2865, 0.625, 0.2865, 0.625, 0.2865, 0.6615, 0.2865, 0.6615, 0.2865, 0.625, 0.2865, 0.625, 0.25, 0.5885, 0.25, 0.5885, 0.2135, 0.5885, 0.2135, 0.5885, 0.2865, 0.625, 0.2865, 0.625, 0.2865, 0.5885, 0.2865, 0.5885, 0.2135, 0.6615, 0.2135, 0.6615, 0.25, 0.6615, 0.25, 0.6615, 0.2865, 0.5885, 0.2865, 0.5885, 0.25, 0.5885, 0.25, 0.5885, 0.25, 0.6615, 0.25, 0.6615, 0.2865, 0.6615, 0.2865, 0.6615, 0.2135, 0.625, 0.2135, 0.625, 0.2135, 0.6615, 0.2135, 0.6615, 0.2135, 0.5885, 0.2135, 0.5885, 0.2135, 0.625, 0.2135, 0.625, 0.2135, 0.6615, 0.2135, 0.6615, 0.25, 0.6615, 0.25, 0.6615, 0.25, 0.5885, 0.25, 0.5885, 0.2135, 0.5885, 0.2135, 0.5885, 0.2135, 0.5885, 0.25, 0.5885, 0.25, 0.5885, 0.2135, 0.5885, 0.2135, 0.5885, 0.25, 0.5885, 0.25, 0.5885, 0.2135, 0.5885, 0.2135, 0.5885, 0.2135, 0.5885, 0.2135, 0.5885, 0.2135, 0.5885, 0.2135, 0.6615, 0.2135, 0.6615, 0.2135, 0.6615, 0.2135, 0.6615, 0.25, 0.5885, 0.25, 0.5885, 0.25, 0.5885, 0.25, 0.5885, 0.2135, 0.5885, 0.2135, 0.5885, 0.2135, 0.5885, 0.2135, 0.5885, 0.25, 0.625, 0.2865, 0.625, 0.2865, 0.6615, 0.25, 0.6615, 0.2135, 0.625, 0.25, 0.625, 0.25, 0.6615, 0.2135, 0.6615, 0.2135, 0.5885, 0.25, 0.5885, 0.25, 0.625, 0.2135, 0.625, 0.25, 0.5885, 0.2865, 0.5885, 0.2865, 0.625, 0.25, 0.625, 0.25, 0.6615, 0.2135, 0.6615, 0.2135, 0.6615, 0.25, 0.6615, 0.2865, 0.5885, 0.2865, 0.625, 0.2865, 0.625, 0.2865, 0.5885, 0.2135, 0.5885, 0.25, 0.5885, 0.25, 0.5885, 0.2135, 0.5885, 0.2865, 0.625, 0.2865, 0.6615, 0.2865, 0.6615, 0.2865, 0.625, 0.2865, 0.625, 0.2865, 0.6615, 0.2865, 0.6615, 0.2865, 0.625, 0.2135, 0.5885, 0.25, 0.5885, 0.25, 0.5885, 0.2135, 0.5885, 0.2865, 0.5885, 0.2865, 0.625, 0.2865, 0.625, 0.2865, 0.5885, 0.25, 0.6615, 0.2135, 0.6615, 0.2135, 0.6615, 0.25, 0.6615, 0.25, 0.5885, 0.2865, 0.5885, 0.2865, 0.5885, 0.25, 0.5885, 0.2865, 0.6615, 0.25, 0.6615, 0.25, 0.6615, 0.2865, 0.6615, 0.2135, 0.6615, 0.2135, 0.625, 0.2135, 0.625, 0.2135, 0.6615, 0.2135, 0.625, 0.2135, 0.5885, 0.2135, 0.5885, 0.2135, 0.625, 0.2135, 0.6615, 0.25, 0.6615, 0.25, 0.6615, 0.2135, 0.6615, 0.25, 0.5885, 0.2135, 0.5885, 0.2135, 0.5885, 0.25, 0.5885, 0.25, 0.6615, 0.25, 0.6615, 0.25, 0.6615, 0.25, 0.6615, 0.2135, 0.6615, 0.25, 0.6615, 0.25, 0.6615, 0.2135, 0.6615, 0.25, 0.5885, 0.25, 0.5885, 0.25, 0.5885, 0.25, 0.5885, 0.25, 0.5885, 0.2135, 0.5885, 0.2135, 0.5885, 0.25, 0.5885, 0.25, 0.6615, 0.2135, 0.6615, 0.2135, 0.6615, 0.25, 0.6615, 0.2135, 0.6615, 0.2135, 0.6615, 0.2135, 0.6615, 0.2135, 0.6615, 0.2135, 0.6615, 0.2135, 0.6615, 0.2135, 0.625, 0.2135, 0.625, 0.2865, 0.5885, 0.2865, 0.5885, 0.2865, 0.625, 0.2865, 0.625, 0.2865, 0.6615, 0.2865, 0.6615, 0.25, 0.6615, 0.25, 0.6615, 0.2135, 0.5885, 0.2135, 0.5885, 0.25, 0.5885, 0.25, 0.5885, 0.25, 0.5885, 0.25, 0.5885, 0.2865, 0.5885, 0.2865, 0.5885, 0.2865, 0.625, 0.2865, 0.625, 0.2865, 0.6615, 0.2865, 0.6615, 0.2135, 0.625, 0.2135, 0.625, 0.2135, 0.5885, 0.2135, 0.5885, 0.25, 0.6615, 0.25, 0.6615, 0.2135, 0.6615, 0.2135, 0.6615, 0.5225, 0.5814, 0.5272, 0.5814, 0.5338, 0.5859, 0.5272, 0.5814, 0.5291, 0.5814, 0.5338, 0.5859, 0.5291, 0.558, 0.5291, 0.5533, 0.5338, 0.5469, 0.5291, 0.5533, 0.5291, 0.5514, 0.5338, 0.5469, 0.5291, 0.6751, 0.5291, 0.6705, 0.5338, 0.6641, 0.5291, 0.6705, 0.5291, 0.6686, 0.5338, 0.6641, 0.5225, 0.6986, 0.5272, 0.6986, 0.5338, 0.7031, 0.5272, 0.6986, 0.5291, 0.6986, 0.5338, 0.7031, 0.5073, 0.5749, 0.5073, 0.5795, 0.5027, 0.5859, 0.5073, 0.5795, 0.5073, 0.5814, 0.5027, 0.5859, 0.5139, 0.5514, 0.5093, 0.5514, 0.5027, 0.5469, 0.5093, 0.5514, 0.5073, 0.5514, 0.5027, 0.5469, 0.5073, 0.692, 0.5073, 0.6967, 0.5027, 0.7031, 0.5073, 0.6967, 0.5073, 0.6986, 0.5027, 0.7031, 0.5139, 0.6686, 0.5093, 0.6686, 0.5027, 0.6641, 0.5093, 0.6686, 0.5073, 0.6686, 0.5027, 0.6641, 0.5291, 0.6751, 0.5291, 0.6751, 0.5285, 0.6692, 0.5291, 0.6686, 0.5291, 0.6686, 0.5285, 0.6692, 0.5226, 0.6686, 0.5225, 0.6686, 0.5073, 0.6751, 0.5073, 0.6751, 0.5073, 0.6686, 0.508, 0.6692, 0.508, 0.6692, 0.5073, 0.6686, 0.5139, 0.6686, 0.5139, 0.6686, 0.5291, 0.558, 0.5291, 0.558, 0.5285, 0.5521, 0.5291, 0.5514, 0.5291, 0.5514, 0.5285, 0.5521, 0.5225, 0.5514, 0.5225, 0.5514, 0.5073, 0.558, 0.5073, 0.558, 0.5073, 0.5514, 0.508, 0.5521, 0.508, 0.5521, 0.5073, 0.5514, 0.5139, 0.5514, 0.5139, 0.5514, 0.5225, 0.5814, 0.5226, 0.5814, 0.5285, 0.5808, 0.5291, 0.5814, 0.5291, 0.5814, 0.5285, 0.5808, 0.5291, 0.5749, 0.5291, 0.5749, 0.5139, 0.5814, 0.5139, 0.5814, 0.5073, 0.5814, 0.508, 0.5808, 0.508, 0.5808, 0.5073, 0.5814, 0.5073, 0.5749, 0.5073, 0.5749, 0.5073, 0.692, 0.5073, 0.692, 0.508, 0.6979, 0.5073, 0.6986, 0.5073, 0.6986, 0.508, 0.6979, 0.5139, 0.6986, 0.5139, 0.6986, 0.5291, 0.692, 0.5291, 0.692, 0.5291, 0.6986, 0.5285, 0.6979, 0.5285, 0.6979, 0.5291, 0.6986, 0.5225, 0.6986, 0.5225, 0.6986, 0.5291, 0.558, 0.5291, 0.5749, 0.5291, 0.5749, 0.5291, 0.558, 0.5807, 0.3385, 0.5807, 0.4115, 0.5586, 0.4115, 0.5586, 0.3385, 0.5807, 0.08854, 0.5807, 0.1615, 0.5586, 0.1615, 0.5586, 0.08854, 0.5807, 0.5885, 0.5807, 0.6615, 0.5586, 0.6615, 0.5586, 0.5885, 0.5807, 0.8385, 0.5807, 0.9115, 0.5586, 0.9115, 0.5586, 0.8385, 0.5365, 0.9115, 0.5586, 0.9115, 0.5576, 1.0, 0.5365, 1.0, 0.5365, 0.04433, 0.5365, 0.0, 0.5576, 0.0, 0.5576, 0.04526, 0.5365, 0.08854, 0.5365, 0.04433, 0.5576, 0.04526, 0.5586, 0.08854, 0.5365, 0.1615, 0.5586, 0.1615, 0.5576, 0.2047, 0.5365, 0.2057, 0.5365, 0.2943, 0.5365, 0.2057, 0.5576, 0.2047, 0.5576, 0.2953, 0.5365, 0.3385, 0.5365, 0.2943, 0.5576, 0.2953, 0.5586, 0.3385, 0.5365, 0.7943, 0.5365, 0.7057, 0.5576, 0.7047, 0.5576, 0.7953, 0.5365, 0.8385, 0.5365, 0.7943, 0.5576, 0.7953, 0.5586, 0.8385, 0.5365, 0.6615, 0.5586, 0.6615, 0.5576, 0.7047, 0.5365, 0.7057, 0.5365, 0.5443, 0.5365, 0.4557, 0.5576, 0.4547, 0.5576, 0.5453, 0.5365, 0.5885, 0.5365, 0.5443, 0.5576, 0.5453, 0.5586, 0.5885, 0.5365, 0.4115, 0.5586, 0.4115, 0.5576, 0.4547, 0.5365, 0.4557])
me_cube.materials.append(mat_material)
me_cube.use_mirror_vertex_groups = False
me_cube.update()
me_cube_001 = bpy.data.meshes.new('Cube.001')
me_cube_001.from_pydata([(0.2409, -0.2994, 1.231), (0.2833, -0.9925, 0.2853), (0.7091, -0.2566, 0.977), (0.569, -0.6543, 0.9711), (0.2507, -0.6347, 1.124), (0.5395, -0.3055, 1.122), (0.7656, -0.7645, 0.2799), (0.6254, -0.8958, 0.2797), (0.2585, -0.8775, 0.889), (0.6942, -0.4866, 0.8724), (1.016, -0.2757, -0.3204), (0.2865, -0.9926, -0.2877), (0.1291, -0.1853, -1.156), (0.9133, -0.603, -0.3064), (0.9151, -0.2233, -0.7023), (0.794, -0.4975, -0.673), (0.2966, -0.8214, -0.6699), (0.639, -0.8811, -0.2915), (0.6162, -0.6928, -0.6586), (0.8376, -0.193, -0.9319), (0.2104, -0.4772, -1.006), (0.6715, -0.4618, -0.8524), (-0.9511, -0.2932, 0.2779), (-0.2823, -0.9885, 0.2838), (-0.2523, -0.2922, 1.206), (-0.8541, -0.62, 0.275), (-0.7977, -0.2839, 0.8567), (-0.7182, -0.5811, 0.8479), (-0.2634, -0.8579, 0.884), (-0.6163, -0.8741, 0.276), (-0.565, -0.7444, 0.8558), (-0.5643, -0.2859, 1.091), (-0.2547, -0.6173, 1.114), (-0.5575, -0.5852, 1.011), (-0.4827, -0.2567, -0.8566), (-0.2914, -0.9992, -0.29), (-0.9348, -0.2934, -0.1297), (-0.3821, -0.5748, -0.8266), (-0.7668, -0.2916, -0.5552), (-0.7031, -0.6299, -0.5757), (-0.6329, -0.901, -0.2575), (-0.2941, -0.8797, -0.6284), (-0.6449, -0.8133, -0.5071), (-0.9065, -0.2917, -0.3258), (-0.8561, -0.6382, -0.1765), (-0.8195, -0.6295, -0.3969), (0.8961, -0.6312, 0.2814), (0.9906, -0.2908, 0.2867), (0.3161, -0.3636, -1.681), (-0.8409, -0.5079, -1.237), (-0.7819, -0.5078, -0.4251), (0.2984, -0.3534, -0.4497), (-0.177, -0.5933, -1.681), (-0.1772, -0.592, -0.4264), (-0.8409, 1.667e-08, -1.237), (0.428, -2.118e-09, -1.681), (-0.782, 4.967e-09, -0.4251), (0.4066, 1.656e-09, -0.447), (-0.177, 1.035e-09, -0.425), (-1.393, -1.903e-09, -2.849), (-1.163, -1.543e-08, -1.769), (-1.066, -1.191, -1.912), (-0.1649, -1.391, -1.912), (0.5693, -0.8523, -1.912), (0.7358, 7.085e-09, -1.912), (-1.066, -1.191, -2.849), (-0.1649, -1.391, -2.849), (0.5693, -0.8523, -2.849), (0.7358, 1.52e-09, -2.849), (0.4933, -0.7688, -4.132), (-0.1649, -1.658, -2.004), (0.5693, -0.8523, -2.21), (-1.066, -1.42, -2.004), (-1.415, 1.421e-14, -2.092), (0.7358, -7.105e-15, -2.21), (-1.183, -1.863, -2.849), (-0.2825, -2.08, -2.849), (-1.183, -1.72, -2.21), (-0.2825, -1.92, -2.21), (-1.106, -2.519e-08, -5.154), (-1.106, -1.191, -5.154), (-0.1649, -1.391, -5.414), (0.5693, -0.8523, -5.414), (0.7358, 1.316e-08, -5.414), (-0.1649, 1.164e-08, -5.414), (-0.169, -1.255, -4.132), (-1.309, 3.806e-09, -4.132), (-0.9814, -1.074, -4.132), (0.6435, -3.04e-09, -4.132), (-1.066, -1.191, -5.875), (-0.1649, -1.391, -5.875), (-1.183, -1.863, -5.875), (-0.2825, -2.08, -5.875), (-0.8115, -0.5079, -0.9785), (0.09258, -0.3631, -1.273), (-0.177, -0.5933, -1.2), (0.2055, -5.795e-09, -1.273), (-0.8115, -8.071e-09, -0.9785), (0.8587, -0.2882, 0.6396), (0.8114, -0.5282, 0.6001), (0.2749, -0.9602, 0.6876), (0.5533, -0.8502, 0.6597), (-0.8972, -0.2945, 0.6478), (-0.8038, -0.6115, 0.6443), (-0.6007, -0.8298, 0.6548), (-0.2779, -0.9496, 0.6824), (-0.4827, -7.451e-09, -0.8566), (-0.7669, -2.484e-09, -0.5552), (-0.9074, -1.656e-09, -0.3252), (-0.9412, 5.795e-09, -0.1217), (0.2484, 2.208e-09, 1.242), (0.5508, -4.139e-09, 1.142), (0.7433, 5.933e-09, 0.9944), (0.9941, 1.656e-09, 0.2886), (-0.2376, -8.278e-10, 1.213), (-0.5446, 1.38e-10, 1.09), (-0.7896, 0.0, 0.8481), (-0.9639, -1.656e-09, 0.2754), (0.1287, 1.076e-08, -1.161), (0.8422, -4.139e-09, -0.9399), (0.9245, 8.278e-10, -0.7073), (1.023, 0.0, -0.3242), (-0.9037, 0.0, 0.633), (0.9173, -4.967e-09, 0.6929), (0.4144, -0.7972, 0.8357), (0.7811, -0.7465, -0.2933), (0.7185, -0.603, -0.6548), (0.687, -0.7173, 0.6392)], [], [(106, 118, 12, 34), (110, 114, 24, 0), (113, 47, 10, 121), (7, 17, 125, 6), (7, 6, 127, 101), (8, 100, 101, 124), (98, 2, 9, 99), (3, 5, 0, 4), (4, 8, 124, 3), (2, 5, 3, 9), (125, 17, 18, 126), (16, 20, 21, 18), (12, 19, 21, 20), (19, 14, 15, 21), (15, 126, 18, 21), (11, 16, 18, 17), (102, 103, 27, 26), (103, 104, 30, 27), (105, 28, 30, 104), (28, 32, 33, 30), (24, 31, 33, 32), (31, 26, 27, 33), (27, 30, 33), (34, 37, 39, 38), (37, 41, 42, 39), (35, 40, 42, 41), (40, 44, 45, 42), (43, 38, 39, 45), (39, 42, 45), (106, 34, 38, 107), (107, 38, 43, 108), (36, 43, 45, 44), (108, 43, 36, 109), (11, 1, 23, 35), (35, 23, 29, 40), (40, 29, 25, 44), (44, 25, 22, 36), (1, 11, 17, 7), (6, 125, 13, 46), (47, 46, 13, 10), (0, 24, 32, 4), (4, 32, 28, 8), (100, 105, 23, 1), (110, 0, 5, 111), (111, 5, 2, 112), (123, 98, 47, 113), (34, 12, 20, 37), (37, 20, 16, 41), (14, 10, 13, 15), (41, 16, 11, 35), (48, 63, 64, 55), (58, 53, 51, 57), (95, 53, 50, 93), (96, 57, 51, 94), (94, 51, 53, 95), (56, 50, 53, 58), (93, 50, 56, 97), (73, 59, 65, 72), (70, 66, 67, 71), (49, 61, 62, 52), (52, 62, 63, 48), (54, 60, 61, 49), (87, 86, 79, 80), (69, 85, 81, 82), (66, 70, 78, 76), (70, 72, 77, 78), (71, 67, 68, 74), (63, 71, 74, 64), (61, 72, 70, 62), (62, 70, 71, 63), (60, 73, 72, 61), (77, 75, 76, 78), (72, 65, 75, 77), (84, 83, 82, 81), (79, 84, 81, 80), (85, 87, 80, 81), (88, 69, 82, 83), (68, 67, 69, 88), (66, 65, 87, 85), (67, 66, 85, 69), (65, 59, 86, 87), (89, 90, 92, 91), (66, 76, 92, 90), (65, 66, 90, 89), (76, 75, 91, 92), (75, 65, 89, 91), (49, 93, 97, 54), (48, 94, 95, 52), (55, 96, 94, 48), (52, 95, 93, 49), (112, 2, 98, 123), (8, 28, 105, 100), (23, 105, 104, 29), (25, 29, 104, 103), (22, 25, 103, 102), (6, 46, 99, 127), (1, 7, 101, 100), (47, 98, 99, 46), (26, 116, 122, 102), (19, 119, 120, 14), (12, 118, 119, 19), (102, 122, 117, 22), (31, 115, 116, 26), (24, 114, 115, 31), (14, 120, 121, 10), (36, 22, 117, 109), (13, 125, 126, 15), (124, 101, 127, 3), (3, 127, 99, 9)])
me_cube_001.polygons.foreach_set('use_smooth', [True] * 109)
_uv = me_cube_001.uv_layers.new(name='UVMap')
_uv.uv.foreach_set('vector', [0.2135, 0.625, 0.2865, 0.625, 0.2865, 0.6615, 0.2135, 0.6615, 0.7135, 0.625, 0.7865, 0.625, 0.7865, 0.6615, 0.7135, 0.6615, 0.5365, 0.625, 0.5365, 0.6615, 0.4635, 0.6615, 0.4635, 0.625, 0.5365, 0.7943, 0.4635, 0.7943, 0.4635, 0.75, 0.5365, 0.75, 0.5365, 0.7943, 0.5365, 0.75, 0.5672, 0.7625, 0.565, 0.7994, 0.5807, 0.8385, 0.5586, 0.8385, 0.565, 0.7994, 0.5807, 0.8385, 0.5584, 0.6632, 0.6199, 0.6551, 0.5968, 0.6844, 0.558, 0.7016, 0.6082, 0.8165, 0.6693, 0.6615, 0.7135, 0.6615, 0.625, 0.8385, 0.625, 0.8385, 0.5807, 0.8385, 0.5807, 0.8385, 0.6082, 0.8165, 0.6199, 0.6551, 0.6693, 0.6615, 0.6359, 0.6746, 0.5968, 0.6844, 0.4635, 0.75, 0.4635, 0.7943, 0.375, 0.7962, 0.3981, 0.75, 0.2865, 0.75, 0.2865, 0.7057, 0.3288, 0.7038, 0.3288, 0.75, 0.2865, 0.6615, 0.3307, 0.6615, 0.3288, 0.7038, 0.2865, 0.7057, 0.3307, 0.6615, 0.4193, 0.6615, 0.4212, 0.7038, 0.3288, 0.7038, 0.3517, 0.7038, 0.3402, 0.7269, 0.3288, 0.75, 0.3288, 0.7038, 0.4635, 0.8385, 0.375, 0.8385, 0.375, 0.7962, 0.4635, 0.7943, 0.5586, 0.08854, 0.5576, 0.04526, 0.5788, 0.0462, 0.5807, 0.08854, 0.5576, 0.04526, 0.5576, 0.0, 0.5788, 0.0, 0.5788, 0.0462, 0.5586, 0.9115, 0.5807, 0.9115, 0.5788, 1.0, 0.5576, 1.0, 0.5807, 0.9115, 0.625, 0.9115, 0.625, 1.0, 0.5788, 1.0, 0.7865, 0.6615, 0.875, 0.6615, 0.875, 0.7038, 0.7865, 0.75, 0.625, 0.08854, 0.5807, 0.08854, 0.5788, 0.0462, 0.625, 0.0462, 0.5788, 0.0462, 0.5788, 0.0, 0.625, 0.0462, 0.2135, 0.6615, 0.2135, 0.7057, 0.1712, 0.7038, 0.1693, 0.6615, 0.2135, 0.7057, 0.2135, 0.75, 0.1712, 0.75, 0.1712, 0.7038, 0.4635, 0.9115, 0.4635, 1.0, 0.375, 0.9538, 0.375, 0.9115, 0.4635, 0.0, 0.4635, 0.04433, 0.375, 0.0462, 0.375, 0.0, 0.125, 0.6615, 0.1693, 0.6615, 0.1712, 0.7038, 0.125, 0.7038, 0.1712, 0.7038, 0.1712, 0.75, 0.125, 0.7038, 0.2135, 0.625, 0.2135, 0.6615, 0.1693, 0.6615, 0.1693, 0.625, 0.1693, 0.625, 0.1693, 0.6615, 0.125, 0.6615, 0.125, 0.625, 0.4635, 0.08854, 0.375, 0.08854, 0.375, 0.0462, 0.4635, 0.04433, 0.375, 0.125, 0.375, 0.08854, 0.4635, 0.08854, 0.4635, 0.125, 0.4635, 0.8385, 0.5365, 0.8385, 0.5365, 0.9115, 0.4635, 0.9115, 0.4635, 0.9115, 0.5365, 0.9115, 0.5365, 1.0, 0.4635, 1.0, 0.4635, 0.0, 0.5365, 0.0, 0.5365, 0.04433, 0.4635, 0.04433, 0.4635, 0.04433, 0.5365, 0.04433, 0.5365, 0.08854, 0.4635, 0.08854, 0.5365, 0.8385, 0.4635, 0.8385, 0.4635, 0.7943, 0.5365, 0.7943, 0.5365, 0.75, 0.4635, 0.75, 0.4635, 0.7057, 0.5365, 0.7057, 0.5365, 0.6615, 0.5365, 0.7057, 0.4635, 0.7057, 0.4635, 0.6615, 0.7135, 0.6615, 0.7865, 0.6615, 0.7865, 0.75, 0.7135, 0.75, 0.625, 0.8385, 0.625, 0.9115, 0.5807, 0.9115, 0.5807, 0.8385, 0.5586, 0.8385, 0.5586, 0.9115, 0.5365, 0.9115, 0.5365, 0.8385, 0.7135, 0.625, 0.7135, 0.6615, 0.6693, 0.6615, 0.6693, 0.625, 0.6693, 0.625, 0.6693, 0.6615, 0.6199, 0.6551, 0.6156, 0.625, 0.5586, 0.625, 0.5584, 0.6632, 0.5365, 0.6615, 0.5365, 0.625, 0.2135, 0.6615, 0.2865, 0.6615, 0.2865, 0.7057, 0.2135, 0.7057, 0.2135, 0.7057, 0.2865, 0.7057, 0.2865, 0.75, 0.2135, 0.75, 0.4193, 0.6615, 0.4635, 0.6615, 0.4635, 0.7057, 0.4212, 0.7038, 0.375, 0.9115, 0.375, 0.8385, 0.4635, 0.8385, 0.4635, 0.9115, 0.2865, 0.6615, 0.2865, 0.6615, 0.2865, 0.625, 0.2865, 0.625, 0.25, 0.625, 0.25, 0.6615, 0.2865, 0.6615, 0.2865, 0.625, 0.25, 0.6615, 0.25, 0.6615, 0.2135, 0.6615, 0.2135, 0.6615, 0.2865, 0.625, 0.2865, 0.625, 0.2865, 0.6615, 0.2865, 0.6615, 0.2865, 0.6615, 0.2865, 0.6615, 0.25, 0.6615, 0.25, 0.6615, 0.2135, 0.625, 0.2135, 0.6615, 0.25, 0.6615, 0.25, 0.625, 0.2135, 0.6615, 0.2135, 0.6615, 0.2135, 0.625, 0.2135, 0.625, 0.2135, 0.625, 0.2135, 0.625, 0.2135, 0.6615, 0.2135, 0.6615, 0.25, 0.6615, 0.25, 0.6615, 0.2865, 0.6615, 0.2865, 0.6615, 0.2135, 0.6615, 0.2135, 0.6615, 0.25, 0.6615, 0.25, 0.6615, 0.25, 0.6615, 0.25, 0.6615, 0.2865, 0.6615, 0.2865, 0.6615, 0.2135, 0.625, 0.2135, 0.625, 0.2135, 0.6615, 0.2135, 0.6615, 0.2135, 0.6615, 0.2135, 0.625, 0.2135, 0.625, 0.2135, 0.6615, 0.2865, 0.6615, 0.25, 0.6615, 0.25, 0.6615, 0.2865, 0.6615, 0.25, 0.6615, 0.25, 0.6615, 0.25, 0.6615, 0.25, 0.6615, 0.25, 0.6615, 0.2135, 0.6615, 0.2135, 0.6615, 0.25, 0.6615, 0.2865, 0.6615, 0.2865, 0.6615, 0.2865, 0.625, 0.2865, 0.625, 0.2865, 0.6615, 0.2865, 0.6615, 0.2865, 0.625, 0.2865, 0.625, 0.2135, 0.6615, 0.2135, 0.6615, 0.25, 0.6615, 0.25, 0.6615, 0.25, 0.6615, 0.25, 0.6615, 0.2865, 0.6615, 0.2865, 0.6615, 0.2135, 0.625, 0.2135, 0.625, 0.2135, 0.6615, 0.2135, 0.6615, 0.2135, 0.6615, 0.2135, 0.6615, 0.25, 0.6615, 0.25, 0.6615, 0.2135, 0.6615, 0.2135, 0.6615, 0.2135, 0.6615, 0.2135, 0.6615, 0.25, 0.625, 0.2865, 0.625, 0.2865, 0.6615, 0.25, 0.6615, 0.2135, 0.625, 0.25, 0.625, 0.25, 0.6615, 0.2135, 0.6615, 0.25, 0.6615, 0.2135, 0.6615, 0.2135, 0.6615, 0.25, 0.6615, 0.2865, 0.625, 0.2865, 0.6615, 0.2865, 0.6615, 0.2865, 0.625, 0.2865, 0.625, 0.2865, 0.6615, 0.2865, 0.6615, 0.2865, 0.625, 0.25, 0.6615, 0.2135, 0.6615, 0.2135, 0.6615, 0.25, 0.6615, 0.2865, 0.6615, 0.25, 0.6615, 0.25, 0.6615, 0.2865, 0.6615, 0.2135, 0.6615, 0.2135, 0.625, 0.2135, 0.625, 0.2135, 0.6615, 0.2135, 0.6615, 0.25, 0.6615, 0.25, 0.6615, 0.2135, 0.6615, 0.25, 0.6615, 0.25, 0.6615, 0.25, 0.6615, 0.25, 0.6615, 0.2135, 0.6615, 0.25, 0.6615, 0.25, 0.6615, 0.2135, 0.6615, 0.25, 0.6615, 0.2135, 0.6615, 0.2135, 0.6615, 0.25, 0.6615, 0.2135, 0.6615, 0.2135, 0.6615, 0.2135, 0.6615, 0.2135, 0.6615, 0.2135, 0.6615, 0.2135, 0.6615, 0.2135, 0.625, 0.2135, 0.625, 0.2865, 0.6615, 0.2865, 0.6615, 0.25, 0.6615, 0.25, 0.6615, 0.2865, 0.625, 0.2865, 0.625, 0.2865, 0.6615, 0.2865, 0.6615, 0.25, 0.6615, 0.25, 0.6615, 0.2135, 0.6615, 0.2135, 0.6615, 0.6156, 0.625, 0.6199, 0.6551, 0.5584, 0.6632, 0.5586, 0.625, 0.5807, 0.8385, 0.5807, 0.9115, 0.5586, 0.9115, 0.5586, 0.8385, 0.5365, 0.9115, 0.5586, 0.9115, 0.5576, 1.0, 0.5365, 1.0, 0.5365, 0.04433, 0.5365, 0.0, 0.5576, 0.0, 0.5576, 0.04526, 0.5365, 0.08854, 0.5365, 0.04433, 0.5576, 0.04526, 0.5586, 0.08854, 0.5365, 0.75, 0.5365, 0.7057, 0.558, 0.7016, 0.5672, 0.7625, 0.5365, 0.8385, 0.5365, 0.7943, 0.565, 0.7994, 0.5586, 0.8385, 0.5365, 0.6615, 0.5584, 0.6632, 0.558, 0.7016, 0.5365, 0.7057, 0.5807, 0.08854, 0.5807, 0.125, 0.5586, 0.125, 0.5586, 0.08854, 0.3307, 0.6615, 0.3307, 0.625, 0.4193, 0.625, 0.4193, 0.6615, 0.2865, 0.6615, 0.2865, 0.625, 0.3307, 0.625, 0.3307, 0.6615, 0.5586, 0.08854, 0.5586, 0.125, 0.5365, 0.125, 0.5365, 0.08854, 0.625, 0.08854, 0.625, 0.125, 0.5807, 0.125, 0.5807, 0.08854, 0.7865, 0.6615, 0.7865, 0.625, 0.875, 0.625, 0.875, 0.6615, 0.4193, 0.6615, 0.4193, 0.625, 0.4635, 0.625, 0.4635, 0.6615, 0.4635, 0.08854, 0.5365, 0.08854, 0.5365, 0.125, 0.4635, 0.125, 0.4635, 0.7057, 0.4635, 0.75, 0.3981, 0.75, 0.4212, 0.7038, 0.5807, 0.8385, 0.565, 0.7994, 0.5672, 0.7625, 0.6082, 0.8165, 0.6082, 0.8165, 0.5672, 0.7625, 0.558, 0.7016, 0.5968, 0.6844])
me_cube_001.materials.append(mat_material)
me_cube_001.use_mirror_vertex_groups = False
me_cube_001.update()
me_sphere = bpy.data.meshes.new('Sphere')
me_sphere.from_pydata([(0.0, 0.5556, 0.04502), (0.0, 0.8315, -0.2309), (0.0, 0.9808, -0.5914), (0.03806, 0.1913, 0.1943), (0.07466, 0.3753, 0.1374), (0.1084, 0.5449, 0.04502), (0.1379, 0.6935, -0.07934), (0.1622, 0.8155, -0.2309), (0.1802, 0.9061, -0.4038), (0.1913, 0.9619, -0.5914), (0.07466, 0.1802, 0.1943), (0.1464, 0.3536, 0.1374), (0.2126, 0.5133, 0.04502), (0.2706, 0.6533, -0.07934), (0.3182, 0.7682, -0.2309), (0.3536, 0.8536, -0.4038), (0.3753, 0.9061, -0.5914), (0.1084, 0.1622, 0.1943), (0.2126, 0.3182, 0.1374), (0.3087, 0.4619, 0.04502), (0.3928, 0.5879, -0.07934), (0.4619, 0.6913, -0.2309), (0.5133, 0.7682, -0.4038), (0.5449, 0.8155, -0.5914), (0.1379, 0.1379, 0.1943), (0.2706, 0.2706, 0.1374), (0.3928, 0.3928, 0.04502), (0.5, 0.5, -0.07934), (0.5879, 0.5879, -0.2309), (0.6533, 0.6533, -0.4038), (0.6935, 0.6935, -0.5914), (0.1622, 0.1084, 0.1943), (0.3182, 0.2126, 0.1374), (0.4619, 0.3087, 0.04502), (0.5879, 0.3928, -0.07934), (0.6913, 0.4619, -0.2309), (0.7682, 0.5133, -0.4038), (0.8155, 0.5449, -0.5914), (0.0, 0.0, 0.2136), (0.1802, 0.07466, 0.1943), (0.3536, 0.1464, 0.1374), (0.5133, 0.2126, 0.04502), (0.6533, 0.2706, -0.07934), (0.7682, 0.3182, -0.2309), (0.8536, 0.3536, -0.4038), (0.9061, 0.3753, -0.5914), (0.1913, 0.03806, 0.1943), (0.3753, 0.07466, 0.1374), (0.5449, 0.1084, 0.04502), (0.6935, 0.1379, -0.07934), (0.8155, 0.1622, -0.2309), (0.9061, 0.1802, -0.4038), (0.9619, 0.1913, -0.5914), (0.1951, -1.118e-08, 0.1943), (0.3827, -2.235e-08, 0.1374), (0.5556, -5.215e-08, 0.04502), (0.7071, 1.49e-08, -0.07934), (0.8315, -8.941e-08, -0.2309), (0.9239, 4.47e-08, -0.4038), (0.9808, -8.941e-08, -0.5914), (0.1913, -0.03806, 0.1943), (0.3753, -0.07466, 0.1374), (0.5449, -0.1084, 0.04502), (0.6935, -0.1379, -0.07934), (0.8155, -0.1622, -0.2309), (0.9061, -0.1802, -0.4038), (0.9619, -0.1913, -0.5914), (0.1802, -0.07466, 0.1943), (0.3536, -0.1464, 0.1374), (0.5133, -0.2126, 0.04502), (0.6533, -0.2706, -0.07934), (0.7682, -0.3182, -0.2309), (0.8536, -0.3536, -0.4038), (0.9061, -0.3753, -0.5914), (0.1622, -0.1084, 0.1943), (0.3182, -0.2126, 0.1374), (0.4619, -0.3087, 0.04502), (0.5879, -0.3928, -0.07934), (0.6913, -0.4619, -0.2309), (0.7682, -0.5133, -0.4038), (0.8155, -0.5449, -0.5914), (0.1379, -0.1379, 0.1943), (0.2706, -0.2706, 0.1374), (0.3928, -0.3928, 0.04502), (0.5, -0.5, -0.07934), (0.5879, -0.5879, -0.2309), (0.6533, -0.6533, -0.4038), (0.6935, -0.6935, -0.5914), (0.1084, -0.1622, 0.1943), (0.2126, -0.3182, 0.1374), (0.3087, -0.4619, 0.04502), (0.3928, -0.5879, -0.07934), (0.4619, -0.6913, -0.2309), (0.5133, -0.7682, -0.4038), (0.5449, -0.8155, -0.5914), (0.07466, -0.1802, 0.1943), (0.1464, -0.3536, 0.1374), (0.2126, -0.5133, 0.04502), (0.2706, -0.6533, -0.07934), (0.3182, -0.7682, -0.2309), (0.3536, -0.8536, -0.4038), (0.3753, -0.9061, -0.5914), (0.03806, -0.1913, 0.1943), (0.07466, -0.3753, 0.1374), (0.1084, -0.5449, 0.04502), (0.1379, -0.6935, -0.07934), (0.1622, -0.8155, -0.2309), (0.1802, -0.9061, -0.4038), (0.1913, -0.9619, -0.5914), (-7.451e-09, -0.1951, 0.1943), (-5.215e-08, -0.3827, 0.1374), (-9.686e-08, -0.5556, 0.04502), (-1.49e-08, -0.7071, -0.07934), (-1.043e-07, -0.8315, -0.2309), (2.98e-08, -0.9239, -0.4038), (-1.341e-07, -0.9808, -0.5914), (-0.03806, -0.1913, 0.1943), (-0.07466, -0.3753, 0.1374), (-0.1084, -0.5449, 0.04502), (-0.1379, -0.6935, -0.07934), (-0.1622, -0.8155, -0.2309), (-0.1802, -0.9061, -0.4038), (-0.1913, -0.9619, -0.5914), (-0.07466, -0.1802, 0.1943), (-0.1464, -0.3536, 0.1374), (-0.2126, -0.5133, 0.04502), (-0.2706, -0.6533, -0.07934), (-0.3182, -0.7682, -0.2309), (-0.3536, -0.8536, -0.4038), (-0.3753, -0.9061, -0.5914), (-0.1084, -0.1622, 0.1943), (-0.2126, -0.3182, 0.1374), (-0.3087, -0.4619, 0.04502), (-0.3928, -0.5879, -0.07934), (-0.4619, -0.6913, -0.2309), (-0.5133, -0.7682, -0.4038), (-0.5449, -0.8155, -0.5914), (-0.1379, -0.1379, 0.1943), (-0.2706, -0.2706, 0.1374), (-0.3928, -0.3928, 0.04502), (-0.5, -0.5, -0.07934), (-0.5879, -0.5879, -0.2309), (-0.6533, -0.6533, -0.4038), (-0.6935, -0.6935, -0.5914), (-0.1622, -0.1084, 0.1943), (-0.3182, -0.2126, 0.1374), (-0.4619, -0.3087, 0.04502), (-0.5879, -0.3928, -0.07934), (-0.6913, -0.4619, -0.2309), (-0.7682, -0.5133, -0.4038), (-0.8155, -0.5449, -0.5914), (-0.1802, -0.07466, 0.1943), (-0.3536, -0.1464, 0.1374), (-0.5133, -0.2126, 0.04502), (-0.6533, -0.2706, -0.07934), (-0.7682, -0.3182, -0.2309), (-0.8536, -0.3536, -0.4038), (-0.9061, -0.3753, -0.5914), (-0.1913, -0.03806, 0.1943), (-0.3753, -0.07466, 0.1374), (-0.5449, -0.1084, 0.04502), (-0.6935, -0.1379, -0.07934), (-0.8155, -0.1622, -0.2309), (-0.9061, -0.1802, -0.4038), (-0.9619, -0.1913, -0.5914), (-0.1951, 1.863e-08, 0.1943), (-0.3827, 5.215e-08, 0.1374), (-0.5556, 1.49e-07, 0.04502), (-0.7071, 2.98e-08, -0.07934), (-0.8315, 1.639e-07, -0.2309), (-0.9239, 1.49e-08, -0.4038), (-0.9808, 2.682e-07, -0.5914), (-0.1913, 0.03806, 0.1943), (-0.3753, 0.07466, 0.1374), (-0.5449, 0.1084, 0.04502), (-0.6935, 0.1379, -0.07934), (-0.8155, 0.1622, -0.2309), (-0.9061, 0.1802, -0.4038), (-0.9619, 0.1913, -0.5914), (-0.9323, 0.008461, -0.7864), (-0.8462, 0.2098, -0.7864), (-0.1802, 0.07466, 0.1943), (-0.3536, 0.1464, 0.1374), (-0.5133, 0.2126, 0.04502), (-0.6533, 0.2706, -0.07934), (-0.7682, 0.3182, -0.2309), (-0.8536, 0.3536, -0.4038), (-0.9061, 0.3753, -0.5914), (-0.7257, 0.4013, -0.7864), (-0.5755, 0.5755, -0.7864), (-0.4013, 0.7257, -0.7864), (-0.2098, 0.8462, -0.7864), (-0.00846, 0.9323, -0.7864), (-0.8413, -0.1852, -0.7864), (-0.7243, 0.01718, -0.7864), (-0.1622, 0.1084, 0.1943), (-0.3182, 0.2126, 0.1374), (-0.4619, 0.3087, 0.04502), (-0.5879, 0.3928, -0.07934), (-0.6913, 0.4619, -0.2309), (-0.7682, 0.5133, -0.4038), (-0.8155, 0.5449, -0.5914), (-0.5773, 0.2168, -0.7864), (-0.4059, 0.4059, -0.7864), (-0.2168, 0.5773, -0.7864), (-0.01718, 0.7243, -0.7864), (0.1852, 0.8413, -0.7864), (-0.7133, -0.3765, -0.7864), (-0.5664, -0.1842, -0.7864), (-0.1379, 0.1379, 0.1943), (-0.2706, 0.2706, 0.1374), (-0.3928, 0.3928, 0.04502), (-0.5, 0.5, -0.07934), (-0.5879, 0.5879, -0.2309), (-0.6533, 0.6533, -0.4038), (-0.6935, 0.6935, -0.5914), (-0.3964, 0.01371, -0.7864), (-0.2098, 0.2098, -0.7864), (-0.01371, 0.3964, -0.7864), (0.1842, 0.5664, -0.7864), (0.3765, 0.7133, -0.7864), (-0.5556, -0.5556, -0.7864), (-0.3827, -0.3827, -0.7864), (-0.1084, 0.1622, 0.1943), (-0.2126, 0.3182, 0.1374), (-0.3087, 0.4619, 0.04502), (-0.3928, 0.5879, -0.07934), (-0.4619, 0.6913, -0.2309), (-0.5133, 0.7682, -0.4038), (-0.5449, 0.8155, -0.5914), (-0.1951, -0.1951, -0.7864), (4.321e-07, -8.941e-08, -0.7864), (0.1951, 0.1951, -0.7864), (0.3827, 0.3827, -0.7864), (0.5556, 0.5556, -0.7864), (-0.3765, -0.7133, -0.7864), (-0.1842, -0.5664, -0.7864), (-0.07466, 0.1802, 0.1943), (-0.1464, 0.3536, 0.1374), (-0.2126, 0.5133, 0.04502), (-0.2706, 0.6533, -0.07934), (-0.3182, 0.7682, -0.2309), (-0.3536, 0.8536, -0.4038), (-0.3753, 0.9061, -0.5914), (0.01371, -0.3964, -0.7864), (0.2098, -0.2098, -0.7864), (0.3964, -0.01371, -0.7864), (0.5664, 0.1842, -0.7864), (0.7133, 0.3765, -0.7864), (-0.1852, -0.8413, -0.7864), (0.01718, -0.7243, -0.7864), (-0.03806, 0.1913, 0.1943), (-0.07466, 0.3753, 0.1374), (-0.1084, 0.5449, 0.04502), (-0.1379, 0.6935, -0.07934), (-0.1622, 0.8155, -0.2309), (-0.1802, 0.9061, -0.4038), (-0.1913, 0.9619, -0.5914), (0.2168, -0.5773, -0.7864), (0.4059, -0.4059, -0.7864), (0.5773, -0.2168, -0.7864), (0.7243, -0.01718, -0.7864), (0.8413, 0.1852, -0.7864), (0.00846, -0.9323, -0.7864), (0.2098, -0.8462, -0.7864), (1.49e-08, 0.1951, 0.1943), (6.706e-08, 0.3827, 0.1374), (8.941e-08, 0.7071, -0.07934), (5.96e-08, 0.9239, -0.4038), (0.4013, -0.7257, -0.7864), (0.5755, -0.5755, -0.7864), (0.7257, -0.4013, -0.7864), (0.8462, -0.2098, -0.7864), (0.9323, -0.008461, -0.7864), (0.001463, 0.99, -0.7864), (0.0, 0.9984, -0.7705), (0.1948, 0.9792, -0.7705), (0.1665, 0.974, -0.7864), (0.3821, 0.9224, -0.7705), (0.3617, 0.9151, -0.7864), (0.5547, 0.8302, -0.7705), (0.5391, 0.8206, -0.7864), (0.706, 0.706, -0.7705), (0.6938, 0.6938, -0.7864), (0.8302, 0.5547, -0.7705), (0.8206, 0.5391, -0.7864), (0.9224, 0.3821, -0.7705), (0.9151, 0.3617, -0.7864), (0.9792, 0.1948, -0.7705), (0.974, 0.1665, -0.7864), (0.99, 0.001463, -0.7864), (0.9984, -1.578e-07, -0.7705), (0.9792, -0.1948, -0.7705), (0.9736, -0.1673, -0.7864), (0.9224, -0.3821, -0.7705), (0.9148, -0.3624, -0.7864), (0.8302, -0.5547, -0.7705), (0.8205, -0.5395, -0.7864), (0.706, -0.706, -0.7705), (0.6939, -0.6939, -0.7864), (0.5547, -0.8302, -0.7705), (0.5395, -0.8205, -0.7864), (0.3821, -0.9224, -0.7705), (0.3624, -0.9148, -0.7864), (0.1948, -0.9792, -0.7705), (0.1673, -0.9736, -0.7864), (-0.001463, -0.99, -0.7864), (-3.12e-07, -0.9984, -0.7705), (-0.1948, -0.9792, -0.7705), (-0.1665, -0.974, -0.7864), (-0.3821, -0.9224, -0.7705), (-0.3617, -0.9151, -0.7864), (-0.5547, -0.8302, -0.7705), (-0.5391, -0.8206, -0.7864), (-0.706, -0.706, -0.7705), (-0.6938, -0.6938, -0.7864), (-0.8302, -0.5547, -0.7705), (-0.8206, -0.5391, -0.7864), (-0.9224, -0.3821, -0.7705), (-0.9151, -0.3617, -0.7864), (-0.9792, -0.1948, -0.7705), (-0.974, -0.1665, -0.7864), (-0.99, -0.001463, -0.7864), (-0.9984, 4.324e-07, -0.7705), (-0.9792, 0.1948, -0.7705), (-0.9736, 0.1673, -0.7864), (-0.9224, 0.3821, -0.7705), (-0.9148, 0.3624, -0.7864), (-0.8302, 0.5547, -0.7705), (-0.8205, 0.5395, -0.7864), (-0.706, 0.706, -0.7705), (-0.6939, 0.6939, -0.7864), (-0.5547, 0.8302, -0.7705), (-0.5395, 0.8205, -0.7864), (-0.3821, 0.9224, -0.7705), (-0.3624, 0.9148, -0.7864), (-0.1948, 0.9792, -0.7705), (-0.1673, 0.9736, -0.7864)], [], [(2, 268, 8, 9), (192, 337, 274, 277), (265, 38, 3), (266, 265, 3, 4), (0, 266, 4, 5), (267, 0, 5, 6), (1, 267, 6, 7), (268, 1, 7, 8), (8, 7, 14, 15), (9, 8, 15, 16), (206, 192, 277, 279), (3, 38, 10), (4, 3, 10, 11), (5, 4, 11, 12), (6, 5, 12, 13), (7, 6, 13, 14), (12, 11, 18, 19), (13, 12, 19, 20), (14, 13, 20, 21), (15, 14, 21, 22), (16, 15, 22, 23), (220, 206, 279, 281), (10, 38, 17), (11, 10, 17, 18), (23, 22, 29, 30), (234, 220, 281, 283), (17, 38, 24), (18, 17, 24, 25), (19, 18, 25, 26), (20, 19, 26, 27), (21, 20, 27, 28), (22, 21, 28, 29), (26, 25, 32, 33), (27, 26, 33, 34), (28, 27, 34, 35), (29, 28, 35, 36), (30, 29, 36, 37), (248, 234, 283, 285), (24, 38, 31), (25, 24, 31, 32), (37, 36, 44, 45), (262, 248, 285, 287), (31, 38, 39), (32, 31, 39, 40), (33, 32, 40, 41), (34, 33, 41, 42), (35, 34, 42, 43), (36, 35, 43, 44), (42, 41, 48, 49), (43, 42, 49, 50), (44, 43, 50, 51), (45, 44, 51, 52), (273, 262, 287, 289), (39, 38, 46), (40, 39, 46, 47), (41, 40, 47, 48), (293, 273, 289, 290), (46, 38, 53), (47, 46, 53, 54), (48, 47, 54, 55), (49, 48, 55, 56), (50, 49, 56, 57), (51, 50, 57, 58), (52, 51, 58, 59), (56, 55, 62, 63), (57, 56, 63, 64), (58, 57, 64, 65), (59, 58, 65, 66), (292, 66, 73, 294), (53, 38, 60), (54, 53, 60, 61), (55, 54, 61, 62), (295, 272, 273, 293), (60, 38, 67), (61, 60, 67, 68), (62, 61, 68, 69), (63, 62, 69, 70), (64, 63, 70, 71), (65, 64, 71, 72), (66, 65, 72, 73), (71, 70, 77, 78), (72, 71, 78, 79), (73, 72, 79, 80), (297, 271, 272, 295), (67, 38, 74), (68, 67, 74, 75), (69, 68, 75, 76), (70, 69, 76, 77), (75, 74, 81, 82), (76, 75, 82, 83), (77, 76, 83, 84), (78, 77, 84, 85), (79, 78, 85, 86), (80, 79, 86, 87), (299, 270, 271, 297), (74, 38, 81), (86, 85, 92, 93), (87, 86, 93, 94), (301, 269, 270, 299), (81, 38, 88), (82, 81, 88, 89), (83, 82, 89, 90), (84, 83, 90, 91), (85, 84, 91, 92), (89, 88, 95, 96), (90, 89, 96, 97), (91, 90, 97, 98), (92, 91, 98, 99), (93, 92, 99, 100), (94, 93, 100, 101), (303, 264, 269, 301), (88, 38, 95), (100, 99, 106, 107), (101, 100, 107, 108), (305, 263, 264, 303), (95, 38, 102), (96, 95, 102, 103), (97, 96, 103, 104), (98, 97, 104, 105), (99, 98, 105, 106), (104, 103, 110, 111), (105, 104, 111, 112), (106, 105, 112, 113), (107, 106, 113, 114), (108, 107, 114, 115), (306, 309, 263, 305), (102, 38, 109), (103, 102, 109, 110), (115, 114, 121, 122), (308, 122, 129, 310), (109, 38, 116), (110, 109, 116, 117), (111, 110, 117, 118), (112, 111, 118, 119), (113, 112, 119, 120), (114, 113, 120, 121), (118, 117, 124, 125), (119, 118, 125, 126), (120, 119, 126, 127), (121, 120, 127, 128), (122, 121, 128, 129), (309, 311, 249, 263), (116, 38, 123), (117, 116, 123, 124), (129, 128, 135, 136), (311, 313, 235, 249), (123, 38, 130), (124, 123, 130, 131), (125, 124, 131, 132), (126, 125, 132, 133), (127, 126, 133, 134), (128, 127, 134, 135), (133, 132, 139, 140), (134, 133, 140, 141), (135, 134, 141, 142), (136, 135, 142, 143), (313, 315, 221, 235), (130, 38, 137), (131, 130, 137, 138), (132, 131, 138, 139), (315, 317, 207, 221), (137, 38, 144), (138, 137, 144, 145), (139, 138, 145, 146), (140, 139, 146, 147), (141, 140, 147, 148), (142, 141, 148, 149), (143, 142, 149, 150), (148, 147, 154, 155), (149, 148, 155, 156), (150, 149, 156, 157), (317, 319, 193, 207), (144, 38, 151), (145, 144, 151, 152), (146, 145, 152, 153), (147, 146, 153, 154), (151, 38, 158), (152, 151, 158, 159), (153, 152, 159, 160), (323, 171, 178, 324), (154, 153, 160, 161), (320, 164, 171, 323), (155, 154, 161, 162), (318, 157, 164, 320), (156, 155, 162, 163), (316, 150, 157, 318), (157, 156, 163, 164), (314, 143, 150, 316), (319, 321, 179, 193), (162, 161, 168, 169), (193, 179, 180, 194), (163, 162, 169, 170), (207, 193, 194, 208), (164, 163, 170, 171), (221, 207, 208, 222), (321, 322, 325, 179), (158, 38, 165), (312, 136, 143, 314), (159, 158, 165, 166), (310, 129, 136, 312), (160, 159, 166, 167), (307, 115, 122, 308), (161, 160, 167, 168), (180, 327, 329, 188), (235, 221, 222, 236), (166, 165, 172, 173), (249, 235, 236, 250), (167, 166, 173, 174), (263, 249, 250, 264), (168, 167, 174, 175), (304, 108, 115, 307), (169, 168, 175, 176), (326, 187, 201, 328), (170, 169, 176, 177), (194, 180, 188, 202), (171, 170, 177, 178), (208, 194, 202, 216), (324, 178, 187, 326), (165, 38, 172), (302, 101, 108, 304), (177, 176, 185, 186), (189, 331, 333, 190), (178, 177, 186, 187), (202, 188, 189, 203), (179, 325, 327, 180), (172, 38, 181), (222, 208, 216, 230), (173, 172, 181, 182), (236, 222, 230, 244), (174, 173, 182, 183), (250, 236, 244, 258), (175, 174, 183, 184), (264, 250, 258, 269), (176, 175, 184, 185), (182, 181, 195, 196), (230, 216, 217, 231), (183, 182, 196, 197), (244, 230, 231, 245), (184, 183, 197, 198), (258, 244, 245, 259), (185, 184, 198, 199), (269, 258, 259, 270), (186, 185, 199, 200), (300, 94, 101, 302), (187, 186, 200, 201), (330, 215, 229, 332), (328, 201, 215, 330), (181, 38, 195), (216, 202, 203, 217), (200, 199, 213, 214), (270, 259, 260, 271), (201, 200, 214, 215), (298, 87, 94, 300), (188, 329, 331, 189), (195, 38, 209), (203, 189, 190, 204), (196, 195, 209, 210), (217, 203, 204, 218), (197, 196, 210, 211), (231, 217, 218, 232), (198, 197, 211, 212), (245, 231, 232, 246), (199, 198, 212, 213), (259, 245, 246, 260), (204, 190, 191, 205), (211, 210, 224, 225), (218, 204, 205, 219), (212, 211, 225, 226), (232, 218, 219, 233), (213, 212, 226, 227), (246, 232, 233, 247), (214, 213, 227, 228), (260, 246, 247, 261), (215, 214, 228, 229), (271, 260, 261, 272), (332, 229, 243, 334), (209, 38, 223), (334, 243, 257, 336), (210, 209, 223, 224), (247, 233, 234, 248), (229, 228, 242, 243), (261, 247, 248, 262), (190, 333, 335, 191), (223, 38, 237), (296, 80, 87, 298), (224, 223, 237, 238), (225, 224, 238, 239), (205, 191, 192, 206), (226, 225, 239, 240), (219, 205, 206, 220), (227, 226, 240, 241), (233, 219, 220, 234), (228, 227, 241, 242), (276, 9, 16, 278), (240, 239, 253, 254), (278, 16, 23, 280), (241, 240, 254, 255), (280, 23, 30, 282), (242, 241, 255, 256), (282, 30, 37, 284), (243, 242, 256, 257), (284, 37, 45, 286), (191, 335, 337, 192), (237, 38, 251), (272, 261, 262, 273), (238, 237, 251, 252), (294, 73, 80, 296), (239, 238, 252, 253), (291, 59, 66, 292), (275, 2, 9, 276), (251, 38, 265), (252, 251, 265, 266), (253, 252, 266, 0), (254, 253, 0, 267), (255, 254, 267, 1), (286, 45, 52, 288), (256, 255, 1, 268), (288, 52, 59, 291), (257, 256, 268, 2), (277, 274, 275, 276), (279, 277, 276, 278), (281, 279, 278, 280), (283, 281, 280, 282), (285, 283, 282, 284), (287, 285, 284, 286), (289, 287, 286, 288), (290, 289, 288, 291), (293, 290, 291, 292), (295, 293, 292, 294), (297, 295, 294, 296), (296, 298, 299, 297), (301, 299, 298, 300), (303, 301, 300, 302), (305, 303, 302, 304), (306, 305, 304, 307), (309, 306, 307, 308), (311, 309, 308, 310), (313, 311, 310, 312), (315, 313, 312, 314), (317, 315, 314, 316), (319, 317, 316, 318), (318, 320, 321, 319), (322, 321, 320, 323), (323, 324, 325, 322), (327, 325, 324, 326), (329, 327, 326, 328), (331, 329, 328, 330), (333, 331, 330, 332), (335, 333, 332, 334), (337, 335, 334, 336), (274, 337, 336, 275), (336, 257, 2, 275)])
me_sphere.polygons.foreach_set('use_smooth', [True] * 352)
_uv = me_sphere.uv_layers.new(name='UVMap')
_uv.uv.foreach_set('vector', [0.75, 0.5625, 0.75, 0.625, 0.7188, 0.625, 0.7188, 0.5625, 0.6875, 0.5, 0.7673, 0.5, 0.7417, 0.5, 0.7144, 0.5, 0.75, 0.9375, 0.7344, 1.0, 0.7188, 0.9375, 0.75, 0.875, 0.75, 0.9375, 0.7188, 0.9375, 0.7188, 0.875, 0.75, 0.8125, 0.75, 0.875, 0.7188, 0.875, 0.7188, 0.8125, 0.75, 0.75, 0.75, 0.8125, 0.7188, 0.8125, 0.7188, 0.75, 0.75, 0.6875, 0.75, 0.75, 0.7188, 0.75, 0.7188, 0.6875, 0.75, 0.625, 0.75, 0.6875, 0.7188, 0.6875, 0.7188, 0.625, 0.7188, 0.625, 0.7188, 0.6875, 0.6875, 0.6875, 0.6875, 0.625, 0.7188, 0.5625, 0.7188, 0.625, 0.6875, 0.625, 0.6875, 0.5625, 0.6439, 0.5, 0.6875, 0.5, 0.7144, 0.5, 0.6829, 0.5, 0.7188, 0.9375, 0.7031, 1.0, 0.6875, 0.9375, 0.7188, 0.875, 0.7188, 0.9375, 0.6875, 0.9375, 0.6875, 0.875, 0.7188, 0.8125, 0.7188, 0.875, 0.6875, 0.875, 0.6875, 0.8125, 0.7188, 0.75, 0.7188, 0.8125, 0.6875, 0.8125, 0.6875, 0.75, 0.7188, 0.6875, 0.7188, 0.75, 0.6875, 0.75, 0.6875, 0.6875, 0.6875, 0.8125, 0.6875, 0.875, 0.6562, 0.875, 0.6562, 0.8125, 0.6875, 0.75, 0.6875, 0.8125, 0.6562, 0.8125, 0.6562, 0.75, 0.6875, 0.6875, 0.6875, 0.75, 0.6562, 0.75, 0.6562, 0.6875, 0.6875, 0.625, 0.6875, 0.6875, 0.6562, 0.6875, 0.6562, 0.625, 0.6875, 0.5625, 0.6875, 0.625, 0.6562, 0.625, 0.6562, 0.5625, 0.6108, 0.5, 0.6439, 0.5, 0.6829, 0.5, 0.6521, 0.5, 0.6875, 0.9375, 0.6719, 1.0, 0.6562, 0.9375, 0.6875, 0.875, 0.6875, 0.9375, 0.6562, 0.9375, 0.6562, 0.875, 0.6562, 0.5625, 0.6562, 0.625, 0.625, 0.625, 0.625, 0.5625, 0.5815, 0.5, 0.6108, 0.5, 0.6521, 0.5, 0.6212, 0.5, 0.6562, 0.9375, 0.6406, 1.0, 0.625, 0.9375, 0.6562, 0.875, 0.6562, 0.9375, 0.625, 0.9375, 0.625, 0.875, 0.6562, 0.8125, 0.6562, 0.875, 0.625, 0.875, 0.625, 0.8125, 0.6562, 0.75, 0.6562, 0.8125, 0.625, 0.8125, 0.625, 0.75, 0.6562, 0.6875, 0.6562, 0.75, 0.625, 0.75, 0.625, 0.6875, 0.6562, 0.625, 0.6562, 0.6875, 0.625, 0.6875, 0.625, 0.625, 0.625, 0.8125, 0.625, 0.875, 0.5938, 0.875, 0.5938, 0.8125, 0.625, 0.75, 0.625, 0.8125, 0.5938, 0.8125, 0.5938, 0.75, 0.625, 0.6875, 0.625, 0.75, 0.5938, 0.75, 0.5938, 0.6875, 0.625, 0.625, 0.625, 0.6875, 0.5938, 0.6875, 0.5938, 0.625, 0.625, 0.5625, 0.625, 0.625, 0.5938, 0.625, 0.5938, 0.5625, 0.554, 0.5, 0.5815, 0.5, 0.6212, 0.5, 0.5901, 0.5, 0.625, 0.9375, 0.6094, 1.0, 0.5938, 0.9375, 0.625, 0.875, 0.625, 0.9375, 0.5938, 0.9375, 0.5938, 0.875, 0.5938, 0.5625, 0.5938, 0.625, 0.5625, 0.625, 0.5625, 0.5625, 0.5271, 0.5, 0.554, 0.5, 0.5901, 0.5, 0.5587, 0.5, 0.5938, 0.9375, 0.5781, 1.0, 0.5625, 0.9375, 0.5938, 0.875, 0.5938, 0.9375, 0.5625, 0.9375, 0.5625, 0.875, 0.5938, 0.8125, 0.5938, 0.875, 0.5625, 0.875, 0.5625, 0.8125, 0.5938, 0.75, 0.5938, 0.8125, 0.5625, 0.8125, 0.5625, 0.75, 0.5938, 0.6875, 0.5938, 0.75, 0.5625, 0.75, 0.5625, 0.6875, 0.5938, 0.625, 0.5938, 0.6875, 0.5625, 0.6875, 0.5625, 0.625, 0.5625, 0.75, 0.5625, 0.8125, 0.5312, 0.8125, 0.5312, 0.75, 0.5625, 0.6875, 0.5625, 0.75, 0.5312, 0.75, 0.5312, 0.6875, 0.5625, 0.625, 0.5625, 0.6875, 0.5312, 0.6875, 0.5312, 0.625, 0.5625, 0.5625, 0.5625, 0.625, 0.5312, 0.625, 0.5312, 0.5625, 0.5, 0.5, 0.5271, 0.5, 0.5587, 0.5, 0.5269, 0.5, 0.5625, 0.9375, 0.5469, 1.0, 0.5312, 0.9375, 0.5625, 0.875, 0.5625, 0.9375, 0.5312, 0.9375, 0.5312, 0.875, 0.5625, 0.8125, 0.5625, 0.875, 0.5312, 0.875, 0.5312, 0.8125, 0.4734, 0.5, 0.5, 0.5, 0.5269, 0.5, 0.5004, 0.5, 0.5312, 0.9375, 0.5156, 1.0, 0.5, 0.9375, 0.5312, 0.875, 0.5312, 0.9375, 0.5, 0.9375, 0.5, 0.875, 0.5312, 0.8125, 0.5312, 0.875, 0.5, 0.875, 0.5, 0.8125, 0.5312, 0.75, 0.5312, 0.8125, 0.5, 0.8125, 0.5, 0.75, 0.5312, 0.6875, 0.5312, 0.75, 0.5, 0.75, 0.5, 0.6875, 0.5312, 0.625, 0.5312, 0.6875, 0.5, 0.6875, 0.5, 0.625, 0.5312, 0.5625, 0.5312, 0.625, 0.5, 0.625, 0.5, 0.5625, 0.5, 0.75, 0.5, 0.8125, 0.4688, 0.8125, 0.4688, 0.75, 0.5, 0.6875, 0.5, 0.75, 0.4688, 0.75, 0.4687, 0.6875, 0.5, 0.625, 0.5, 0.6875, 0.4687, 0.6875, 0.4688, 0.625, 0.5, 0.5625, 0.5, 0.625, 0.4688, 0.625, 0.4688, 0.5625, 0.4687, 0.5051, 0.4688, 0.5625, 0.4375, 0.5625, 0.4375, 0.5051, 0.5, 0.9375, 0.4844, 1.0, 0.4688, 0.9375, 0.5, 0.875, 0.5, 0.9375, 0.4688, 0.9375, 0.4688, 0.875, 0.5, 0.8125, 0.5, 0.875, 0.4688, 0.875, 0.4688, 0.8125, 0.4416, 0.5, 0.4729, 0.5, 0.5, 0.5, 0.4734, 0.5, 0.4688, 0.9375, 0.4531, 1.0, 0.4375, 0.9375, 0.4688, 0.875, 0.4688, 0.9375, 0.4375, 0.9375, 0.4375, 0.875, 0.4688, 0.8125, 0.4688, 0.875, 0.4375, 0.875, 0.4375, 0.8125, 0.4688, 0.75, 0.4688, 0.8125, 0.4375, 0.8125, 0.4375, 0.75, 0.4687, 0.6875, 0.4688, 0.75, 0.4375, 0.75, 0.4375, 0.6875, 0.4688, 0.625, 0.4687, 0.6875, 0.4375, 0.6875, 0.4375, 0.625, 0.4688, 0.5625, 0.4688, 0.625, 0.4375, 0.625, 0.4375, 0.5625, 0.4375, 0.6875, 0.4375, 0.75, 0.4062, 0.75, 0.4062, 0.6875, 0.4375, 0.625, 0.4375, 0.6875, 0.4062, 0.6875, 0.4062, 0.625, 0.4375, 0.5625, 0.4375, 0.625, 0.4062, 0.625, 0.4062, 0.5625, 0.4104, 0.5, 0.446, 0.5, 0.4729, 0.5, 0.4416, 0.5, 0.4375, 0.9375, 0.4219, 1.0, 0.4062, 0.9375, 0.4375, 0.875, 0.4375, 0.9375, 0.4062, 0.9375, 0.4062, 0.875, 0.4375, 0.8125, 0.4375, 0.875, 0.4062, 0.875, 0.4062, 0.8125, 0.4375, 0.75, 0.4375, 0.8125, 0.4062, 0.8125, 0.4062, 0.75, 0.4062, 0.875, 0.4062, 0.9375, 0.375, 0.9375, 0.375, 0.875, 0.4062, 0.8125, 0.4062, 0.875, 0.375, 0.875, 0.375, 0.8125, 0.4062, 0.75, 0.4062, 0.8125, 0.375, 0.8125, 0.375, 0.75, 0.4062, 0.6875, 0.4062, 0.75, 0.375, 0.75, 0.375, 0.6875, 0.4062, 0.625, 0.4062, 0.6875, 0.375, 0.6875, 0.375, 0.625, 0.4062, 0.5625, 0.4062, 0.625, 0.375, 0.625, 0.375, 0.5625, 0.3794, 0.5, 0.4185, 0.5, 0.446, 0.5, 0.4104, 0.5, 0.4062, 0.9375, 0.3906, 1.0, 0.375, 0.9375, 0.375, 0.625, 0.375, 0.6875, 0.3438, 0.6875, 0.3438, 0.625, 0.375, 0.5625, 0.375, 0.625, 0.3438, 0.625, 0.3438, 0.5625, 0.3485, 0.5, 0.3892, 0.5, 0.4185, 0.5, 0.3794, 0.5, 0.375, 0.9375, 0.3594, 1.0, 0.3438, 0.9375, 0.375, 0.875, 0.375, 0.9375, 0.3438, 0.9375, 0.3438, 0.875, 0.375, 0.8125, 0.375, 0.875, 0.3438, 0.875, 0.3438, 0.8125, 0.375, 0.75, 0.375, 0.8125, 0.3438, 0.8125, 0.3438, 0.75, 0.375, 0.6875, 0.375, 0.75, 0.3438, 0.75, 0.3438, 0.6875, 0.3438, 0.875, 0.3438, 0.9375, 0.3125, 0.9375, 0.3125, 0.875, 0.3438, 0.8125, 0.3438, 0.875, 0.3125, 0.875, 0.3125, 0.8125, 0.3438, 0.75, 0.3438, 0.8125, 0.3125, 0.8125, 0.3125, 0.75, 0.3438, 0.6875, 0.3438, 0.75, 0.3125, 0.75, 0.3125, 0.6875, 0.3438, 0.625, 0.3438, 0.6875, 0.3125, 0.6875, 0.3125, 0.625, 0.3438, 0.5625, 0.3438, 0.625, 0.3125, 0.625, 0.3125, 0.5625, 0.3176, 0.5, 0.3561, 0.5, 0.3892, 0.5, 0.3485, 0.5, 0.3438, 0.9375, 0.3281, 1.0, 0.3125, 0.9375, 0.3125, 0.625, 0.3125, 0.6875, 0.2812, 0.6875, 0.2812, 0.625, 0.3125, 0.5625, 0.3125, 0.625, 0.2812, 0.625, 0.2812, 0.5625, 0.2859, 0.5, 0.3125, 0.5, 0.3561, 0.5, 0.3176, 0.5, 0.3125, 0.9375, 0.2969, 1.0, 0.2812, 0.9375, 0.3125, 0.875, 0.3125, 0.9375, 0.2812, 0.9375, 0.2812, 0.875, 0.3125, 0.8125, 0.3125, 0.875, 0.2812, 0.875, 0.2812, 0.8125, 0.3125, 0.75, 0.3125, 0.8125, 0.2812, 0.8125, 0.2812, 0.75, 0.3125, 0.6875, 0.3125, 0.75, 0.2812, 0.75, 0.2812, 0.6875, 0.2812, 0.8125, 0.2812, 0.875, 0.25, 0.875, 0.25, 0.8125, 0.2812, 0.75, 0.2812, 0.8125, 0.25, 0.8125, 0.25, 0.75, 0.2812, 0.6875, 0.2812, 0.75, 0.25, 0.75, 0.25, 0.6875, 0.2812, 0.625, 0.2812, 0.6875, 0.25, 0.6875, 0.25, 0.625, 0.2812, 0.5625, 0.2812, 0.625, 0.25, 0.625, 0.25, 0.5625, 0.2575, 0.5, 0.2319, 0.5, 0.3125, 0.5, 0.2859, 0.5, 0.2812, 0.9375, 0.2656, 1.0, 0.25, 0.9375, 0.2812, 0.875, 0.2812, 0.9375, 0.25, 0.9375, 0.25, 0.875, 0.25, 0.5625, 0.25, 0.625, 0.2188, 0.625, 0.2188, 0.5625, 0.2187, 0.5051, 0.2188, 0.5625, 0.1875, 0.5625, 0.1875, 0.5051, 0.25, 0.9375, 0.2344, 1.0, 0.2188, 0.9375, 0.25, 0.875, 0.25, 0.9375, 0.2188, 0.9375, 0.2188, 0.875, 0.25, 0.8125, 0.25, 0.875, 0.2188, 0.875, 0.2188, 0.8125, 0.25, 0.75, 0.25, 0.8125, 0.2188, 0.8125, 0.2188, 0.75, 0.25, 0.6875, 0.25, 0.75, 0.2188, 0.75, 0.2188, 0.6875, 0.25, 0.625, 0.25, 0.6875, 0.2188, 0.6875, 0.2188, 0.625, 0.2188, 0.8125, 0.2188, 0.875, 0.1875, 0.875, 0.1875, 0.8125, 0.2188, 0.75, 0.2188, 0.8125, 0.1875, 0.8125, 0.1875, 0.75, 0.2188, 0.6875, 0.2188, 0.75, 0.1875, 0.75, 0.1875, 0.6875, 0.2188, 0.625, 0.2188, 0.6875, 0.1875, 0.6875, 0.1875, 0.625, 0.2188, 0.5625, 0.2188, 0.625, 0.1875, 0.625, 0.1875, 0.5625, 0.2319, 0.5, 0.201, 0.5, 0.315, 0.5, 0.3125, 0.5, 0.2188, 0.9375, 0.2031, 1.0, 0.1875, 0.9375, 0.2188, 0.875, 0.2188, 0.9375, 0.1875, 0.9375, 0.1875, 0.875, 0.1875, 0.5625, 0.1875, 0.625, 0.1563, 0.625, 0.1562, 0.5625, 0.201, 0.5, 0.1708, 0.5, 0.3153, 0.5, 0.315, 0.5, 0.1875, 0.9375, 0.1719, 1.0, 0.1563, 0.9375, 0.1875, 0.875, 0.1875, 0.9375, 0.1563, 0.9375, 0.1562, 0.875, 0.1875, 0.8125, 0.1875, 0.875, 0.1562, 0.875, 0.1562, 0.8125, 0.1875, 0.75, 0.1875, 0.8125, 0.1562, 0.8125, 0.1562, 0.75, 0.1875, 0.6875, 0.1875, 0.75, 0.1562, 0.75, 0.1562, 0.6875, 0.1875, 0.625, 0.1875, 0.6875, 0.1562, 0.6875, 0.1563, 0.625, 0.1562, 0.75, 0.1562, 0.8125, 0.125, 0.8125, 0.125, 0.75, 0.1562, 0.6875, 0.1562, 0.75, 0.125, 0.75, 0.125, 0.6875, 0.1563, 0.625, 0.1562, 0.6875, 0.125, 0.6875, 0.125, 0.625, 0.1562, 0.5625, 0.1563, 0.625, 0.125, 0.625, 0.125, 0.5625, 0.1708, 0.5, 0.1422, 0.5, 0.3207, 0.5, 0.3153, 0.5, 0.1563, 0.9375, 0.1406, 1.0, 0.125, 0.9375, 0.1562, 0.875, 0.1563, 0.9375, 0.125, 0.9375, 0.125, 0.875, 0.1562, 0.8125, 0.1562, 0.875, 0.125, 0.875, 0.125, 0.8125, 0.1422, 0.5, 0.1162, 0.5, 0.3381, 0.5, 0.3207, 0.5, 0.125, 0.9375, 0.1094, 1.0, 0.09375, 0.9375, 0.125, 0.875, 0.125, 0.9375, 0.09375, 0.9375, 0.09375, 0.875, 0.125, 0.8125, 0.125, 0.875, 0.09375, 0.875, 0.09375, 0.8125, 0.125, 0.75, 0.125, 0.8125, 0.09375, 0.8125, 0.09375, 0.75, 0.125, 0.6875, 0.125, 0.75, 0.09375, 0.75, 0.09375, 0.6875, 0.125, 0.625, 0.125, 0.6875, 0.09375, 0.6875, 0.09375, 0.625, 0.125, 0.5625, 0.125, 0.625, 0.09375, 0.625, 0.09375, 0.5625, 0.09375, 0.6875, 0.09375, 0.75, 0.0625, 0.75, 0.0625, 0.6875, 0.09375, 0.625, 0.09375, 0.6875, 0.0625, 0.6875, 0.0625, 0.625, 0.09375, 0.5625, 0.09375, 0.625, 0.0625, 0.625, 0.0625, 0.5625, 0.1162, 0.5, 0.09644, 0.5, 0.3824, 0.5, 0.3381, 0.5, 0.09375, 0.9375, 0.07812, 1.0, 0.0625, 0.9375, 0.09375, 0.875, 0.09375, 0.9375, 0.0625, 0.9375, 0.0625, 0.875, 0.09375, 0.8125, 0.09375, 0.875, 0.0625, 0.875, 0.0625, 0.8125, 0.09375, 0.75, 0.09375, 0.8125, 0.0625, 0.8125, 0.0625, 0.75, 0.0625, 0.9375, 0.04687, 1.0, 0.03125, 0.9375, 0.0625, 0.875, 0.0625, 0.9375, 0.03125, 0.9375, 0.03125, 0.875, 0.0625, 0.8125, 0.0625, 0.875, 0.03125, 0.875, 0.03125, 0.8125, 1.0, 0.5051, 1.0, 0.5625, 0.9687, 0.5625, 0.9687, 0.5051, 0.0625, 0.75, 0.0625, 0.8125, 0.03125, 0.8125, 0.03125, 0.75, 0.03125, 0.5051, 0.03125, 0.5625, 0.0, 0.5625, 0.0, 0.5051, 0.0625, 0.6875, 0.0625, 0.75, 0.03125, 0.75, 0.03125, 0.6875, 0.0625, 0.5051, 0.0625, 0.5625, 0.03125, 0.5625, 0.03125, 0.5051, 0.0625, 0.625, 0.0625, 0.6875, 0.03125, 0.6875, 0.03125, 0.625, 0.09375, 0.5051, 0.09375, 0.5625, 0.0625, 0.5625, 0.0625, 0.5051, 0.0625, 0.5625, 0.0625, 0.625, 0.03125, 0.625, 0.03125, 0.5625, 0.125, 0.5051, 0.125, 0.5625, 0.09375, 0.5625, 0.09375, 0.5051, 0.09644, 0.5, 0.0972, 0.5, 0.5, 0.5, 0.3824, 0.5, 0.03125, 0.6875, 0.03125, 0.75, 0.0, 0.75, 0.0, 0.6875, 0.3824, 0.5, 0.5, 0.5, 0.6176, 0.5, 0.5, 0.5, 0.03125, 0.625, 0.03125, 0.6875, 0.0, 0.6875, 0.0, 0.625, 0.3381, 0.5, 0.3824, 0.5, 0.5, 0.5, 0.4427, 0.5, 0.03125, 0.5625, 0.03125, 0.625, 0.0, 0.625, 0.0, 0.5625, 0.3207, 0.5, 0.3381, 0.5, 0.4427, 0.5, 0.4107, 0.5, 0.0972, 0.5, 0.8915, 0.5, 0.8991, 0.5, 0.5, 0.5, 0.03125, 0.9375, 0.01562, 1.0, 0.0, 0.9375, 0.1562, 0.5051, 0.1562, 0.5625, 0.125, 0.5625, 0.125, 0.5051, 0.03125, 0.875, 0.03125, 0.9375, 0.0, 0.9375, 0.0, 0.875, 0.1875, 0.5051, 0.1875, 0.5625, 0.1562, 0.5625, 0.1562, 0.5051, 0.03125, 0.8125, 0.03125, 0.875, 0.0, 0.875, 0.0, 0.8125, 0.25, 0.5051, 0.25, 0.5625, 0.2188, 0.5625, 0.2187, 0.5051, 0.03125, 0.75, 0.03125, 0.8125, 0.0, 0.8125, 0.0, 0.75, 0.6176, 0.5, 0.9, 0.5, 0.8808, 0.5, 0.6619, 0.5, 0.3153, 0.5, 0.3207, 0.5, 0.4107, 0.5, 0.3906, 0.5, 1.0, 0.875, 1.0, 0.9375, 0.9688, 0.9375, 0.9687, 0.875, 0.315, 0.5, 0.3153, 0.5, 0.3906, 0.5, 0.375, 0.5, 1.0, 0.8125, 1.0, 0.875, 0.9687, 0.875, 0.9687, 0.8125, 0.3125, 0.5, 0.315, 0.5, 0.375, 0.5, 0.3561, 0.5, 1.0, 0.75, 1.0, 0.8125, 0.9687, 0.8125, 0.9688, 0.75, 0.2812, 0.5051, 0.2812, 0.5625, 0.25, 0.5625, 0.25, 0.5051, 1.0, 0.6875, 1.0, 0.75, 0.9688, 0.75, 0.9687, 0.6875, 0.9375, 0.5051, 0.9375, 0.5625, 0.9062, 0.5625, 0.9062, 0.5051, 1.0, 0.625, 1.0, 0.6875, 0.9687, 0.6875, 0.9688, 0.625, 0.5, 0.5, 0.6176, 0.5, 0.6619, 0.5, 0.5573, 0.5, 1.0, 0.5625, 1.0, 0.625, 0.9688, 0.625, 0.9687, 0.5625, 0.4427, 0.5, 0.5, 0.5, 0.5573, 0.5, 0.5, 0.5, 0.9687, 0.5051, 0.9687, 0.5625, 0.9375, 0.5625, 0.9375, 0.5051, 1.0, 0.9375, 0.9844, 1.0, 0.9688, 0.9375, 0.3125, 0.5051, 0.3125, 0.5625, 0.2812, 0.5625, 0.2812, 0.5051, 0.9688, 0.625, 0.9687, 0.6875, 0.9375, 0.6875, 0.9375, 0.625, 0.6793, 0.5, 0.8553, 0.5, 0.8272, 0.5, 0.6847, 0.5, 0.9687, 0.5625, 0.9688, 0.625, 0.9375, 0.625, 0.9375, 0.5625, 0.5573, 0.5, 0.6619, 0.5, 0.6793, 0.5, 0.5893, 0.5, 0.5, 0.5, 0.8991, 0.5, 0.9, 0.5, 0.6176, 0.5, 0.9688, 0.9375, 0.9531, 1.0, 0.9375, 0.9375, 0.4107, 0.5, 0.4427, 0.5, 0.5, 0.5, 0.4637, 0.5, 0.9687, 0.875, 0.9688, 0.9375, 0.9375, 0.9375, 0.9375, 0.875, 0.3906, 0.5, 0.4107, 0.5, 0.4637, 0.5, 0.4375, 0.5, 0.9687, 0.8125, 0.9687, 0.875, 0.9375, 0.875, 0.9375, 0.8125, 0.375, 0.5, 0.3906, 0.5, 0.4375, 0.5, 0.4149, 0.5, 0.9688, 0.75, 0.9687, 0.8125, 0.9375, 0.8125, 0.9375, 0.75, 0.3561, 0.5, 0.375, 0.5, 0.4149, 0.5, 0.3892, 0.5, 0.9687, 0.6875, 0.9688, 0.75, 0.9375, 0.75, 0.9375, 0.6875, 0.9375, 0.875, 0.9375, 0.9375, 0.9062, 0.9375, 0.9062, 0.875, 0.4637, 0.5, 0.5, 0.5, 0.5363, 0.5, 0.5, 0.5, 0.9375, 0.8125, 0.9375, 0.875, 0.9062, 0.875, 0.9062, 0.8125, 0.4375, 0.5, 0.4637, 0.5, 0.5, 0.5, 0.4718, 0.5, 0.9375, 0.75, 0.9375, 0.8125, 0.9062, 0.8125, 0.9062, 0.75, 0.4149, 0.5, 0.4375, 0.5, 0.4718, 0.5, 0.4464, 0.5, 0.9375, 0.6875, 0.9375, 0.75, 0.9062, 0.75, 0.9062, 0.6875, 0.3892, 0.5, 0.4149, 0.5, 0.4464, 0.5, 0.4185, 0.5, 0.9375, 0.625, 0.9375, 0.6875, 0.9062, 0.6875, 0.9062, 0.625, 0.3437, 0.5051, 0.3438, 0.5625, 0.3125, 0.5625, 0.3125, 0.5051, 0.9375, 0.5625, 0.9375, 0.625, 0.9062, 0.625, 0.9062, 0.5625, 0.875, 0.5051, 0.875, 0.5625, 0.8437, 0.5625, 0.8437, 0.5051, 0.9062, 0.5051, 0.9062, 0.5625, 0.875, 0.5625, 0.875, 0.5051, 0.9375, 0.9375, 0.9219, 1.0, 0.9062, 0.9375, 0.5, 0.5, 0.5573, 0.5, 0.5893, 0.5, 0.5363, 0.5, 0.9062, 0.625, 0.9062, 0.6875, 0.875, 0.6875, 0.875, 0.625, 0.4185, 0.5, 0.4464, 0.5, 0.474, 0.5, 0.446, 0.5, 0.9062, 0.5625, 0.9062, 0.625, 0.875, 0.625, 0.875, 0.5625, 0.375, 0.5051, 0.375, 0.5625, 0.3438, 0.5625, 0.3437, 0.5051, 0.6619, 0.5, 0.8808, 0.5, 0.8553, 0.5, 0.6793, 0.5, 0.9062, 0.9375, 0.8906, 1.0, 0.875, 0.9375, 0.5893, 0.5, 0.6793, 0.5, 0.6847, 0.5, 0.6094, 0.5, 0.9062, 0.875, 0.9062, 0.9375, 0.875, 0.9375, 0.875, 0.875, 0.5363, 0.5, 0.5893, 0.5, 0.6094, 0.5, 0.5625, 0.5, 0.9062, 0.8125, 0.9062, 0.875, 0.875, 0.875, 0.875, 0.8125, 0.5, 0.5, 0.5363, 0.5, 0.5625, 0.5, 0.5282, 0.5, 0.9062, 0.75, 0.9062, 0.8125, 0.875, 0.8125, 0.875, 0.75, 0.4718, 0.5, 0.5, 0.5, 0.5282, 0.5, 0.5, 0.5, 0.9062, 0.6875, 0.9062, 0.75, 0.875, 0.75, 0.875, 0.6875, 0.4464, 0.5, 0.4718, 0.5, 0.5, 0.5, 0.474, 0.5, 0.6094, 0.5, 0.6847, 0.5, 0.685, 0.5, 0.625, 0.5, 0.875, 0.8125, 0.875, 0.875, 0.8438, 0.875, 0.8437, 0.8125, 0.5625, 0.5, 0.6094, 0.5, 0.625, 0.5, 0.5851, 0.5, 0.875, 0.75, 0.875, 0.8125, 0.8437, 0.8125, 0.8438, 0.75, 0.5282, 0.5, 0.5625, 0.5, 0.5851, 0.5, 0.5536, 0.5, 0.875, 0.6875, 0.875, 0.75, 0.8438, 0.75, 0.8437, 0.6875, 0.5, 0.5, 0.5282, 0.5, 0.5536, 0.5, 0.526, 0.5, 0.875, 0.625, 0.875, 0.6875, 0.8437, 0.6875, 0.8438, 0.625, 0.474, 0.5, 0.5, 0.5, 0.526, 0.5, 0.5, 0.5, 0.875, 0.5625, 0.875, 0.625, 0.8438, 0.625, 0.8437, 0.5625, 0.446, 0.5, 0.474, 0.5, 0.5, 0.5, 0.4729, 0.5, 0.8437, 0.5051, 0.8437, 0.5625, 0.8125, 0.5625, 0.8125, 0.5051, 0.875, 0.9375, 0.8594, 1.0, 0.8438, 0.9375, 0.8125, 0.5051, 0.8125, 0.5625, 0.7812, 0.5625, 0.7812, 0.5051, 0.875, 0.875, 0.875, 0.9375, 0.8438, 0.9375, 0.8438, 0.875, 0.526, 0.5, 0.5536, 0.5, 0.5815, 0.5, 0.554, 0.5, 0.8437, 0.5625, 0.8438, 0.625, 0.8125, 0.625, 0.8125, 0.5625, 0.5, 0.5, 0.526, 0.5, 0.554, 0.5, 0.5271, 0.5, 0.6847, 0.5, 0.8272, 0.5, 0.7976, 0.5, 0.685, 0.5, 0.8438, 0.9375, 0.8281, 1.0, 0.8125, 0.9375, 0.4062, 0.5051, 0.4062, 0.5625, 0.375, 0.5625, 0.375, 0.5051, 0.8438, 0.875, 0.8438, 0.9375, 0.8125, 0.9375, 0.8125, 0.875, 0.8437, 0.8125, 0.8438, 0.875, 0.8125, 0.875, 0.8125, 0.8125, 0.625, 0.5, 0.685, 0.5, 0.6875, 0.5, 0.6439, 0.5, 0.8438, 0.75, 0.8437, 0.8125, 0.8125, 0.8125, 0.8125, 0.75, 0.5851, 0.5, 0.625, 0.5, 0.6439, 0.5, 0.6108, 0.5, 0.8437, 0.6875, 0.8438, 0.75, 0.8125, 0.75, 0.8125, 0.6875, 0.5536, 0.5, 0.5851, 0.5, 0.6108, 0.5, 0.5815, 0.5, 0.8438, 0.625, 0.8437, 0.6875, 0.8125, 0.6875, 0.8125, 0.625, 0.7188, 0.5051, 0.7188, 0.5625, 0.6875, 0.5625, 0.6875, 0.5051, 0.8125, 0.75, 0.8125, 0.8125, 0.7812, 0.8125, 0.7812, 0.75, 0.6875, 0.5051, 0.6875, 0.5625, 0.6562, 0.5625, 0.6562, 0.5051, 0.8125, 0.6875, 0.8125, 0.75, 0.7812, 0.75, 0.7812, 0.6875, 0.6563, 0.5051, 0.6562, 0.5625, 0.625, 0.5625, 0.625, 0.5051, 0.8125, 0.625, 0.8125, 0.6875, 0.7812, 0.6875, 0.7812, 0.625, 0.625, 0.5051, 0.625, 0.5625, 0.5938, 0.5625, 0.5938, 0.5051, 0.8125, 0.5625, 0.8125, 0.625, 0.7812, 0.625, 0.7812, 0.5625, 0.5938, 0.5051, 0.5938, 0.5625, 0.5625, 0.5625, 0.5625, 0.5051, 0.685, 0.5, 0.7976, 0.5, 0.7673, 0.5, 0.6875, 0.5, 0.8125, 0.9375, 0.7969, 1.0, 0.7812, 0.9375, 0.4729, 0.5, 0.5, 0.5, 0.5271, 0.5, 0.5, 0.5, 0.8125, 0.875, 0.8125, 0.9375, 0.7812, 0.9375, 0.7812, 0.875, 0.4375, 0.5051, 0.4375, 0.5625, 0.4062, 0.5625, 0.4062, 0.5051, 0.8125, 0.8125, 0.8125, 0.875, 0.7812, 0.875, 0.7812, 0.8125, 0.5, 0.5051, 0.5, 0.5625, 0.4688, 0.5625, 0.4687, 0.5051, 0.75, 0.5051, 0.75, 0.5625, 0.7188, 0.5625, 0.7188, 0.5051, 0.7812, 0.9375, 0.7656, 1.0, 0.75, 0.9375, 0.7812, 0.875, 0.7812, 0.9375, 0.75, 0.9375, 0.75, 0.875, 0.7812, 0.8125, 0.7812, 0.875, 0.75, 0.875, 0.75, 0.8125, 0.7812, 0.75, 0.7812, 0.8125, 0.75, 0.8125, 0.75, 0.75, 0.7812, 0.6875, 0.7812, 0.75, 0.75, 0.75, 0.75, 0.6875, 0.5625, 0.5051, 0.5625, 0.5625, 0.5312, 0.5625, 0.5312, 0.5051, 0.7812, 0.625, 0.7812, 0.6875, 0.75, 0.6875, 0.75, 0.625, 0.5312, 0.5051, 0.5312, 0.5625, 0.5, 0.5625, 0.5, 0.5051, 0.7812, 0.5625, 0.7812, 0.625, 0.75, 0.625, 0.75, 0.5625, 0.7144, 0.5, 0.7417, 0.5, 0.75, 0.5051, 0.7188, 0.5051, 0.6829, 0.5, 0.7144, 0.5, 0.7188, 0.5051, 0.6875, 0.5051, 0.6521, 0.5, 0.6829, 0.5, 0.6875, 0.5051, 0.6562, 0.5051, 0.6212, 0.5, 0.6521, 0.5, 0.6563, 0.5051, 0.625, 0.5051, 0.5901, 0.5, 0.6212, 0.5, 0.625, 0.5051, 0.5938, 0.5051, 0.5587, 0.5, 0.5901, 0.5, 0.5938, 0.5051, 0.5625, 0.5051, 0.5269, 0.5, 0.5587, 0.5, 0.5625, 0.5051, 0.5312, 0.5051, 0.5004, 0.5, 0.5269, 0.5, 0.5312, 0.5051, 0.5, 0.5051, 0.4734, 0.5, 0.5004, 0.5, 0.5, 0.5051, 0.4687, 0.5051, 0.4416, 0.5, 0.4734, 0.5, 0.4687, 0.5051, 0.4375, 0.5051, 0.4104, 0.5, 0.4416, 0.5, 0.4375, 0.5051, 0.4062, 0.5051, 0.4062, 0.5051, 0.375, 0.5051, 0.3794, 0.5, 0.4104, 0.5, 0.3485, 0.5, 0.3794, 0.5, 0.375, 0.5051, 0.3437, 0.5051, 0.3176, 0.5, 0.3485, 0.5, 0.3437, 0.5051, 0.3125, 0.5051, 0.2859, 0.5, 0.3176, 0.5, 0.3125, 0.5051, 0.2812, 0.5051, 0.2575, 0.5, 0.2859, 0.5, 0.2812, 0.5051, 0.25, 0.5051, 0.2319, 0.5, 0.2575, 0.5, 0.25, 0.5051, 0.2187, 0.5051, 0.201, 0.5, 0.2319, 0.5, 0.2187, 0.5051, 0.1875, 0.5051, 0.1708, 0.5, 0.201, 0.5, 0.1875, 0.5051, 0.1562, 0.5051, 0.1422, 0.5, 0.1708, 0.5, 0.1562, 0.5051, 0.125, 0.5051, 0.1162, 0.5, 0.1422, 0.5, 0.125, 0.5051, 0.09375, 0.5051, 0.09644, 0.5, 0.1162, 0.5, 0.09375, 0.5051, 0.0625, 0.5051, 0.0625, 0.5051, 0.03125, 0.5051, 0.0972, 0.5, 0.09644, 0.5, 0.8915, 0.5, 0.0972, 0.5, 0.03201, 0.5, 0.9992, 0.5, 1.0, 0.5051, 0.9687, 0.5051, 0.8991, 0.5, 0.8915, 0.5, 0.9, 0.5, 0.8991, 0.5, 0.9687, 0.5051, 0.9375, 0.5051, 0.8808, 0.5, 0.9, 0.5, 0.9375, 0.5051, 0.9062, 0.5051, 0.8553, 0.5, 0.8808, 0.5, 0.9062, 0.5051, 0.875, 0.5051, 0.8272, 0.5, 0.8553, 0.5, 0.875, 0.5051, 0.8437, 0.5051, 0.7976, 0.5, 0.8272, 0.5, 0.8437, 0.5051, 0.8125, 0.5051, 0.7673, 0.5, 0.7976, 0.5, 0.8125, 0.5051, 0.7812, 0.5051, 0.7417, 0.5, 0.7673, 0.5, 0.7812, 0.5051, 0.75, 0.5051, 0.7812, 0.5051, 0.7812, 0.5625, 0.75, 0.5625, 0.75, 0.5051])
me_sphere.update()

# ---- objects
ob_old = bpy.data.objects.new('old', me_cube)
ob_light = bpy.data.objects.new('Light', light_light)
ob_camera = bpy.data.objects.new('Camera', cam_camera)
ob_light_001 = bpy.data.objects.new('Light.001', light_light_001)
ob_smooth = bpy.data.objects.new('smooth', me_cube_001)
ob_bowl1 = bpy.data.objects.new('bowl1', me_sphere)

# ---- transforms, parenting, visibility, modifiers, constraints
ob_old.location = (0.0, 0.0, 0.0)
ob_old.lock_rotations_4d = False
ob_old.empty_display_type = 'ARROWS'
ob_old.lineart.crease_threshold = 0.0
ob_light.location = (3.43, 1.005, -2.637)
ob_light.rotation_euler = (0.6503, 0.05522, 1.866)
ob_light.lock_rotations_4d = False
ob_light.empty_display_type = 'ARROWS'
ob_light.color = (0.0, 0.0, 0.0, 0.0)
ob_light.lineart.crease_threshold = 0.0
ob_camera.location = (7.359, -6.926, 4.958)
ob_camera.rotation_euler = (1.109, 0.0, 0.8149)
ob_camera.lock_rotations_4d = False
ob_camera.empty_display_type = 'ARROWS'
ob_camera.color = (0.0, 0.0, 0.0, 0.0)
ob_camera.display_type = 'WIRE'
ob_camera.lineart.crease_threshold = 0.0
ob_light_001.location = (0.6706, 1.085, 6.375)
ob_light_001.rotation_euler = (0.4675, -0.5827, 1.466)
ob_light_001.lock_rotations_4d = False
ob_light_001.empty_display_type = 'ARROWS'
ob_light_001.color = (0.0, 0.0, 0.0, 0.0)
ob_light_001.lineart.crease_threshold = 0.0
ob_smooth.location = (0.0, 0.0, 0.0)
ob_smooth.lock_rotations_4d = False
ob_smooth.empty_display_type = 'ARROWS'
ob_smooth.lineart.crease_threshold = 0.0
_m = ob_smooth.modifiers.new('Mirror', 'MIRROR')
_m.use_axis = (False, True, False)
_m.use_clip = True
_m = ob_smooth.modifiers.new('Subdivision', 'SUBSURF')
_m.levels = 2
ob_bowl1.location = (0.0, 0.0, 0.4889)
ob_bowl1.scale = (1.096, 1.096, 1.096)

# ---- collection membership
col_collection.objects.link(ob_old)
col_collection.objects.link(ob_light)
col_collection.objects.link(ob_camera)
col_collection.objects.link(ob_light_001)
col_collection.objects.link(ob_smooth)
col_collection.objects.link(ob_bowl1)

# ---- scene / render settings (as saved in the file)
scene.camera = ob_camera
scene.frame_start = 1; scene.frame_end = 250; scene.frame_set(1)
scene.render.engine = 'BLENDER_EEVEE_NEXT'
scene.cycles.sampling_pattern = 'TABULATED_SOBOL'
scene.cycles.use_light_tree = False
scene.view_settings.view_transform = 'Filmic'
bpy.context.view_layer.update()
